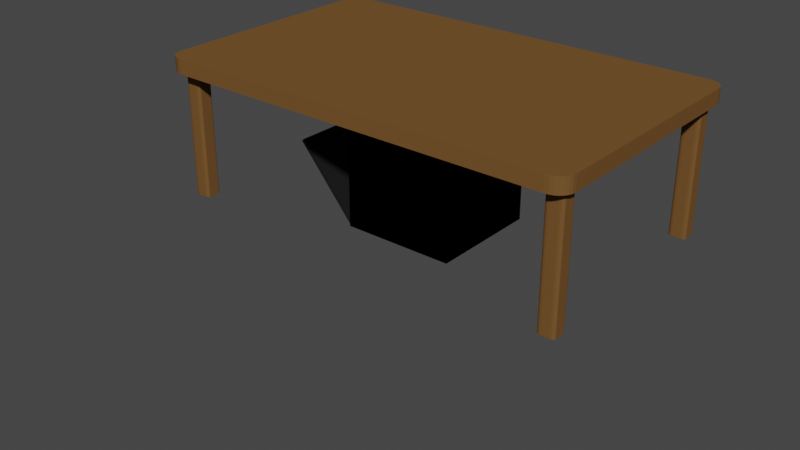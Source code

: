 # Source: objects.blend  (saved by Blender 3.4.6; exported with 4.5.12 LTS)
import bpy
from mathutils import Matrix  # noqa: F401  (used for matrix-valued properties, if any)

bpy.ops.wm.read_factory_settings(use_empty=True)
scene = bpy.context.scene
scene.name = 'Scene'

# ---- collections
col_raw_version = bpy.data.collections.new('Raw version'); scene.collection.children.link(col_raw_version)
col_table_001 = bpy.data.collections.new('Table.001'); col_raw_version.children.link(col_table_001)
col_oven_001 = bpy.data.collections.new('Oven.001'); col_raw_version.children.link(col_oven_001)
col_to_export = bpy.data.collections.new('To export'); scene.collection.children.link(col_to_export)
col_table = bpy.data.collections.new('Table'); col_to_export.children.link(col_table)
col_oven = bpy.data.collections.new('Oven'); col_to_export.children.link(col_oven)

# ---- materials (node trees are filled in below, after node groups)
mat_table = bpy.data.materials.new('Table')
mat_table.alpha_threshold = 0.0
mat_table.use_transparent_shadow = False
mat_table.roughness = 0.5
mat_table.line_color = (0.0, 0.0, 0.0, 1.0)
mat_red = bpy.data.materials.new('red')
mat_red.use_transparent_shadow = False
mat_silver = bpy.data.materials.new('silver')
mat_silver.use_transparent_shadow = False
mat_glass = bpy.data.materials.new('glass')
mat_glass.surface_render_method = 'BLENDED'
mat_glass.blend_method = 'BLEND'
mat_glass.use_backface_culling = True
mat_glass.use_transparent_shadow = False
mat_glass.use_raytrace_refraction = True
mat_glass.use_screen_refraction = True
mat_glass.thickness_mode = 'SLAB'
mat_black = bpy.data.materials.new('Black')
mat_black.use_transparent_shadow = False
mat_table_001 = bpy.data.materials.new('Table.001')
mat_table_001.alpha_threshold = 0.0
mat_table_001.use_transparent_shadow = False
mat_table_001.roughness = 0.5
mat_table_001.line_color = (0.0, 0.0, 0.0, 1.0)
mat_red_001 = bpy.data.materials.new('red.001')
mat_red_001.use_transparent_shadow = False
mat_silver_001 = bpy.data.materials.new('silver.001')
mat_silver_001.use_transparent_shadow = False
mat_black_001 = bpy.data.materials.new('Black.001')
mat_black_001.use_transparent_shadow = False

# ---- material node trees
mat_table.use_nodes = True; mat_table.node_tree.nodes.clear()
_N = mat_table.node_tree.nodes; _L = mat_table.node_tree.links
n0 = _N.new('ShaderNodeOutputMaterial'); n0.name = 'Material Output'; n0.location = (300, 300)
n1 = _N.new('ShaderNodeBsdfPrincipled'); n1.name = 'Principled BSDF'; n1.location = (10, 300)
n1.distribution = 'GGX'
n1.subsurface_method = 'RANDOM_WALK_SKIN'
n1.inputs[0].default_value = (0.1734, 0.0859, 0.02858, 1.0)
n1.inputs[2].default_value = 1.0
n1.inputs[3].default_value = 1.45
n1.inputs[13].default_value = 0.0
n1.inputs[27].default_value = (0.0, 0.0, 0.0, 1.0)
n1.inputs[28].default_value = 1.0
_L.new(n1.outputs[0], n0.inputs[0])
n0.is_active_output = True
mat_red.use_nodes = True; mat_red.node_tree.nodes.clear()
_N = mat_red.node_tree.nodes; _L = mat_red.node_tree.links
n0 = _N.new('ShaderNodeBsdfPrincipled'); n0.name = 'Principled BSDF'; n0.location = (10, 300)
n0.distribution = 'GGX'
n0.subsurface_method = 'RANDOM_WALK_SKIN'
n0.inputs[0].default_value = (0.8, 0.04744, 0.0568, 1.0)
n0.inputs[3].default_value = 1.45
n0.inputs[27].default_value = (0.0, 0.0, 0.0, 1.0)
n0.inputs[28].default_value = 1.0
n1 = _N.new('ShaderNodeOutputMaterial'); n1.name = 'Material Output'; n1.location = (300, 300)
_L.new(n0.outputs[0], n1.inputs[0])
n1.is_active_output = True
mat_silver.use_nodes = True; mat_silver.node_tree.nodes.clear()
_N = mat_silver.node_tree.nodes; _L = mat_silver.node_tree.links
n0 = _N.new('ShaderNodeBsdfPrincipled'); n0.name = 'Principled BSDF'; n0.location = (10, 300)
n0.distribution = 'GGX'
n0.subsurface_method = 'RANDOM_WALK_SKIN'
n0.inputs[0].default_value = (0.4109, 0.364, 0.364, 1.0)
n0.inputs[3].default_value = 1.45
n0.inputs[27].default_value = (0.0, 0.0, 0.0, 1.0)
n0.inputs[28].default_value = 1.0
n1 = _N.new('ShaderNodeOutputMaterial'); n1.name = 'Material Output'; n1.location = (300, 300)
_L.new(n0.outputs[0], n1.inputs[0])
n1.is_active_output = True
mat_glass.use_nodes = True; mat_glass.node_tree.nodes.clear()
_N = mat_glass.node_tree.nodes; _L = mat_glass.node_tree.links
n0 = _N.new('ShaderNodeOutputMaterial'); n0.name = 'Material Output'; n0.location = (511, 314)
n1 = _N.new('ShaderNodeBsdfPrincipled'); n1.name = 'Principled BSDF'; n1.location = (10, 300)
n1.distribution = 'GGX'
n1.subsurface_method = 'RANDOM_WALK_SKIN'
n1.inputs[0].default_value = (0.01051, 0.01051, 0.01051, 1.0)
n1.inputs[2].default_value = 0.5231
n1.inputs[3].default_value = 1.3
n1.inputs[27].default_value = (0.0, 0.0, 0.0, 1.0)
n1.inputs[28].default_value = 1.0
n2 = _N.new('ShaderNodeValue'); n2.name = 'Value'; n2.location = (511, 154)
n2.outputs[0].default_value = 0.0
_L.new(n1.outputs[0], n0.inputs[0])
_L.new(n2.outputs[0], n0.inputs[3])
n0.is_active_output = True
mat_black.use_nodes = True; mat_black.node_tree.nodes.clear()
_N = mat_black.node_tree.nodes; _L = mat_black.node_tree.links
n0 = _N.new('ShaderNodeBsdfPrincipled'); n0.name = 'Principled BSDF'; n0.location = (10, 300)
n0.distribution = 'GGX'
n0.subsurface_method = 'RANDOM_WALK_SKIN'
n0.inputs[0].default_value = (0.001878, 0.000888, 0.002063, 1.0)
n0.inputs[3].default_value = 1.45
n0.inputs[27].default_value = (0.0, 0.0, 0.0, 1.0)
n0.inputs[28].default_value = 1.0
n1 = _N.new('ShaderNodeOutputMaterial'); n1.name = 'Material Output'; n1.location = (300, 300)
_L.new(n0.outputs[0], n1.inputs[0])
n1.is_active_output = True
mat_table_001.use_nodes = True; mat_table_001.node_tree.nodes.clear()
_N = mat_table_001.node_tree.nodes; _L = mat_table_001.node_tree.links
n0 = _N.new('ShaderNodeOutputMaterial'); n0.name = 'Material Output'; n0.location = (300, 300)
n1 = _N.new('ShaderNodeBsdfPrincipled'); n1.name = 'Principled BSDF'; n1.location = (10, 300)
n1.distribution = 'GGX'
n1.subsurface_method = 'RANDOM_WALK_SKIN'
n1.inputs[0].default_value = (0.1734, 0.0859, 0.02858, 1.0)
n1.inputs[2].default_value = 1.0
n1.inputs[3].default_value = 1.45
n1.inputs[13].default_value = 0.0
n1.inputs[27].default_value = (0.0, 0.0, 0.0, 1.0)
n1.inputs[28].default_value = 1.0
_L.new(n1.outputs[0], n0.inputs[0])
n0.is_active_output = True
mat_red_001.use_nodes = True; mat_red_001.node_tree.nodes.clear()
_N = mat_red_001.node_tree.nodes; _L = mat_red_001.node_tree.links
n0 = _N.new('ShaderNodeBsdfPrincipled'); n0.name = 'Principled BSDF'; n0.location = (10, 300)
n0.distribution = 'GGX'
n0.subsurface_method = 'RANDOM_WALK_SKIN'
n0.inputs[0].default_value = (0.8, 0.04744, 0.0568, 1.0)
n0.inputs[3].default_value = 1.45
n0.inputs[27].default_value = (0.0, 0.0, 0.0, 1.0)
n0.inputs[28].default_value = 1.0
n1 = _N.new('ShaderNodeOutputMaterial'); n1.name = 'Material Output'; n1.location = (300, 300)
_L.new(n0.outputs[0], n1.inputs[0])
n1.is_active_output = True
mat_silver_001.use_nodes = True; mat_silver_001.node_tree.nodes.clear()
_N = mat_silver_001.node_tree.nodes; _L = mat_silver_001.node_tree.links
n0 = _N.new('ShaderNodeBsdfPrincipled'); n0.name = 'Principled BSDF'; n0.location = (10, 300)
n0.distribution = 'GGX'
n0.subsurface_method = 'RANDOM_WALK_SKIN'
n0.inputs[0].default_value = (0.4109, 0.364, 0.364, 1.0)
n0.inputs[3].default_value = 1.45
n0.inputs[27].default_value = (0.0, 0.0, 0.0, 1.0)
n0.inputs[28].default_value = 1.0
n1 = _N.new('ShaderNodeOutputMaterial'); n1.name = 'Material Output'; n1.location = (300, 300)
_L.new(n0.outputs[0], n1.inputs[0])
n1.is_active_output = True
mat_black_001.use_nodes = True; mat_black_001.node_tree.nodes.clear()
_N = mat_black_001.node_tree.nodes; _L = mat_black_001.node_tree.links
n0 = _N.new('ShaderNodeBsdfPrincipled'); n0.name = 'Principled BSDF'; n0.location = (10, 300)
n0.distribution = 'GGX'
n0.subsurface_method = 'RANDOM_WALK_SKIN'
n0.inputs[0].default_value = (0.001878, 0.000888, 0.002063, 1.0)
n0.inputs[3].default_value = 1.45
n0.inputs[27].default_value = (0.0, 0.0, 0.0, 1.0)
n0.inputs[28].default_value = 1.0
n1 = _N.new('ShaderNodeOutputMaterial'); n1.name = 'Material Output'; n1.location = (300, 300)
_L.new(n0.outputs[0], n1.inputs[0])
n1.is_active_output = True

# ---- world
world_world = bpy.data.worlds.new('World'); scene.world = world_world
world_world.use_nodes = True; world_world.node_tree.nodes.clear()
_N = world_world.node_tree.nodes; _L = world_world.node_tree.links
n0 = _N.new('ShaderNodeOutputWorld'); n0.name = 'World Output'; n0.location = (300, 300)
n1 = _N.new('ShaderNodeBackground'); n1.name = 'Background'; n1.location = (10, 300)
n1.inputs[0].default_value = (0.05088, 0.05088, 0.05088, 1.0)
_L.new(n1.outputs[0], n0.inputs[0])
n0.is_active_output = True
world_world.color = (0.05088, 0.05088, 0.05088)
world_world.use_sun_shadow = False
world_world.sun_shadow_jitter_overblur = 0.0

# ---- meshes
me_cube = bpy.data.meshes.new('Cube')
me_cube.from_pydata([(0.0, 0.0, 0.7718), (0.0, 0.0, 0.2079), (0.0, -7.795, 0.7718), (0.0, -7.795, 0.2079), (-7.678, 0.0, 0.7718), (-7.678, 0.0, 0.2079), (-7.678, -7.795, 0.7718), (-7.678, -0.7821, 0.2079), (0.0, -0.7821, 0.7718), (0.0, -6.741, 0.7718), (-7.678, -6.741, 0.7718), (-7.678, -0.7821, 0.7718), (0.0, -6.741, 0.2079), (0.0, -0.7821, 0.2079), (-7.039, 0.0, 0.7718), (-0.639, 0.0, 0.7718), (-0.639, -7.795, 0.2079), (-7.039, -7.795, 0.7718), (-0.639, -7.795, 0.7718), (-7.039, 0.0, 0.2079), (-0.639, 0.0, 0.2079), (-0.639, -6.741, 0.2079), (-0.639, -0.7821, 0.2079), (-7.039, -0.7821, 0.2079), (-7.039, -6.741, 0.7718), (-0.639, -6.741, 0.7718), (-0.639, -0.7821, 0.7718), (-7.039, -0.7821, 0.7718), (0.0, -8.689, 0.7718), (0.0, -8.689, 0.2079), (-7.949, 0.0, 0.7718), (-7.949, 0.0, 0.2079), (-7.949, -7.635, 0.2079), (-7.949, -1.676, 0.2079), (-7.949, -7.635, 0.7718), (-7.949, -1.676, 0.7718), (-0.9103, -8.689, 0.2079), (-7.31, -8.689, 0.2079), (-7.31, -8.689, 0.7718), (-0.9103, -8.689, 0.7718), (-7.31, -8.689, 0.2079), (-7.949, -7.635, 0.2079), (-7.678, -7.795, 0.2079), (-7.453, -8.662, 0.2079), (-7.588, -8.584, 0.2079), (-7.709, -8.459, 0.2079), (-7.81, -8.292, 0.2079), (-7.886, -8.092, 0.2079), (-7.933, -7.869, 0.2079), (-7.949, -7.635, 0.7718), (-7.31, -8.689, 0.7718), (-7.678, -7.795, 0.7718), (-7.933, -7.869, 0.7718), (-7.886, -8.092, 0.7718), (-7.81, -8.292, 0.7718), (-7.709, -8.459, 0.7718), (-7.588, -8.584, 0.7718), (-7.453, -8.662, 0.7718), (-7.678, -7.639, 0.2079), (-7.522, -7.795, 0.2079), (-7.678, -7.795, 0.2079), (-7.666, -7.699, 0.2079), (-7.633, -7.749, 0.2079), (-7.582, -7.783, 0.2079), (-7.522, -6.741, 0.2079), (-7.678, -6.897, 0.2079), (-7.723, -6.89, 0.2079), (-7.678, -6.585, 0.2079), (-7.582, -6.753, 0.2079), (-7.633, -6.787, 0.2079), (-7.666, -6.837, 0.2079), (-7.195, -7.795, 0.2079), (-7.039, -7.639, 0.2079), (-6.883, -7.795, 0.2079), (-7.084, -7.944, 0.2079), (-7.135, -7.783, 0.2079), (-7.085, -7.749, 0.2079), (-7.051, -7.699, 0.2079), (-7.039, -6.897, 0.2079), (-7.195, -6.741, 0.2079), (-7.039, -6.585, 0.2079), (-6.883, -6.741, 0.2079), (-7.051, -6.837, 0.2079), (-7.085, -6.787, 0.2079), (-7.135, -6.753, 0.2079), (-7.678, -6.897, -4.526), (-7.522, -6.741, -4.526), (-7.666, -6.837, -4.526), (-7.633, -6.787, -4.526), (-7.582, -6.753, -4.526), (-7.522, -7.795, -4.526), (-7.678, -7.639, -4.526), (-7.582, -7.783, -4.526), (-7.633, -7.749, -4.526), (-7.666, -7.699, -4.526), (-7.039, -7.639, -4.526), (-7.195, -7.795, -4.526), (-7.051, -7.699, -4.526), (-7.085, -7.749, -4.526), (-7.135, -7.783, -4.526), (-7.195, -6.741, -4.526), (-7.039, -6.897, -4.526), (-7.135, -6.753, -4.526), (-7.085, -6.787, -4.526), (-7.051, -6.837, -4.526)], [], [(25, 9, 8, 26), (21, 12, 3, 16), (12, 9, 2, 3), (20, 15, 0, 1), (21, 16, 73, 72, 78, 81), (9, 25, 18, 2), (81, 80, 23, 22, 21), (12, 21, 22, 13), (1, 0, 8, 13), (9, 12, 13, 8), (10, 24, 27, 11), (41, 49, 34, 32), (5, 7, 33, 31), (64, 79, 100, 86), (20, 1, 13, 22), (17, 6, 51, 50, 38), (5, 19, 23, 7), (0, 15, 26, 8), (14, 4, 11, 27), (24, 10, 6, 17), (78, 72, 95, 101), (20, 22, 23, 19), (85, 87, 88, 89, 86, 100, 102, 103, 104, 101, 95, 97, 98, 99, 96, 90, 92, 93, 94, 91), (25, 26, 27, 24), (24, 17, 18, 25), (15, 20, 19, 14), (14, 27, 26, 15), (18, 17, 38, 39), (5, 4, 14, 19), (7, 67, 66, 32, 33), (60, 59, 71, 74, 37, 40, 42), (74, 73, 16, 36, 37), (33, 35, 30, 31), (29, 28, 39, 36), (35, 33, 32, 34), (58, 65, 85, 91), (71, 59, 90, 96), (38, 37, 36, 39), (80, 79, 64, 67, 7, 23), (10, 11, 35, 34), (3, 2, 28, 29), (16, 3, 29, 36), (11, 4, 30, 35), (4, 5, 31, 30), (2, 18, 39, 28), (6, 10, 34, 49, 51), (40, 43, 42), (43, 44, 42), (44, 45, 42), (45, 46, 42), (46, 47, 42), (47, 48, 42), (48, 41, 42), (49, 52, 51), (52, 53, 51), (53, 54, 51), (54, 55, 51), (55, 56, 51), (56, 57, 51), (57, 50, 51), (40, 50, 57, 43), (43, 57, 56, 44), (44, 56, 55, 45), (45, 55, 54, 46), (46, 54, 53, 47), (47, 53, 52, 48), (48, 52, 49, 41), (37, 38, 50, 40), (58, 61, 60), (61, 62, 60), (62, 63, 60), (63, 59, 60), (64, 68, 69, 70, 65, 66, 67), (71, 75, 76, 77, 72, 73, 74), (78, 82, 83, 84, 79, 80, 81), (78, 101, 104, 82), (82, 104, 103, 83), (83, 103, 102, 84), (84, 102, 100, 79), (85, 65, 70, 87), (87, 70, 69, 88), (88, 69, 68, 89), (89, 68, 64, 86), (58, 91, 94, 61), (61, 94, 93, 62), (62, 93, 92, 63), (63, 92, 90, 59), (95, 72, 77, 97), (97, 77, 76, 98), (98, 76, 75, 99), (99, 75, 71, 96), (66, 65, 58, 60, 42, 41, 32)])
_uv = me_cube.uv_layers.new(name='UVMap')
_uv.uv.foreach_set('vector', [0.6458, 0.7276, 0.625, 0.7276, 0.625, 0.5251, 0.6458, 0.5251, 0.3542, 0.7276, 0.375, 0.7276, 0.375, 0.75, 0.3542, 0.75, 0.375, 0.7276, 0.625, 0.7276, 0.625, 0.75, 0.375, 0.75, 0.375, 0.4792, 0.625, 0.4792, 0.625, 0.5, 0.375, 0.5, 0.3542, 0.7276, 0.3542, 0.75, 0.1509, 0.75, 0.1458, 0.7467, 0.1458, 0.7309, 0.1509, 0.7276, 0.625, 0.7276, 0.6458, 0.7276, 0.6458, 0.75, 0.625, 0.75, 0.1509, 0.7276, 0.1458, 0.7223, 0.1458, 0.5251, 0.3542, 0.5251, 0.3542, 0.7276, 0.375, 0.7276, 0.3542, 0.7276, 0.3542, 0.5251, 0.375, 0.5251, 0.375, 0.5, 0.625, 0.5, 0.625, 0.5251, 0.375, 0.5251, 0.625, 0.7276, 0.375, 0.7276, 0.375, 0.5251, 0.625, 0.5251, 0.875, 0.7276, 0.8542, 0.7276, 0.8542, 0.5251, 0.875, 0.5251, 0.375, 0.02242, 0.625, 0.02242, 0.625, 0.02242, 0.375, 0.02242, 0.125, 0.5, 0.125, 0.5251, 0.125, 0.5251, 0.125, 0.5, 0.1301, 0.7276, 0.1407, 0.7276, 0.1407, 0.7276, 0.1301, 0.7276, 0.3542, 0.5, 0.375, 0.5, 0.375, 0.5251, 0.3542, 0.5251, 0.8542, 0.75, 0.875, 0.75, 0.875, 0.75, 0.8542, 0.75, 0.8542, 0.75, 0.125, 0.5, 0.1458, 0.5, 0.1458, 0.5251, 0.125, 0.5251, 0.625, 0.5, 0.6458, 0.5, 0.6458, 0.5251, 0.625, 0.5251, 0.8542, 0.5, 0.875, 0.5, 0.875, 0.5251, 0.8542, 0.5251, 0.8542, 0.7276, 0.875, 0.7276, 0.875, 0.75, 0.8542, 0.75, 0.1458, 0.7309, 0.1458, 0.7467, 0.1458, 0.7467, 0.1458, 0.7309, 0.3542, 0.5, 0.3542, 0.5251, 0.1458, 0.5251, 0.1458, 0.5, 0.125, 0.7309, 0.1254, 0.7296, 0.1265, 0.7285, 0.1281, 0.7278, 0.1301, 0.7276, 0.1407, 0.7276, 0.1427, 0.7277, 0.1453, 0.7279, 0.1457, 0.7296, 0.1458, 0.7309, 0.1458, 0.7467, 0.1454, 0.748, 0.1443, 0.749, 0.1427, 0.7497, 0.1407, 0.75, 0.1301, 0.75, 0.1281, 0.7497, 0.1265, 0.749, 0.1254, 0.748, 0.125, 0.7467, 0.6458, 0.7276, 0.6458, 0.5251, 0.8542, 0.5251, 0.8542, 0.7276, 0.8542, 0.7276, 0.8542, 0.75, 0.6458, 0.75, 0.6458, 0.7276, 0.625, 0.4792, 0.375, 0.4792, 0.375, 0.2708, 0.625, 0.2708, 0.8542, 0.5, 0.8542, 0.5251, 0.6458, 0.5251, 0.6458, 0.5, 0.6458, 0.75, 0.8542, 0.75, 0.8542, 0.75, 0.6458, 0.75, 0.375, 0.25, 0.625, 0.25, 0.625, 0.2708, 0.375, 0.2708, 0.125, 0.5251, 0.125, 0.7223, 0.125, 0.7276, 0.125, 0.7276, 0.125, 0.5251, 0.375, 1.0, 0.375, 0.9949, 0.375, 0.9843, 0.375, 0.9792, 0.375, 0.9792, 0.375, 0.9792, 0.375, 1.0, 0.1458, 0.75, 0.1509, 0.75, 0.3542, 0.75, 0.3542, 0.75, 0.1458, 0.75, 0.375, 0.2249, 0.625, 0.2249, 0.625, 0.25, 0.375, 0.25, 0.375, 0.75, 0.625, 0.75, 0.625, 0.7708, 0.375, 0.7708, 0.625, 0.2249, 0.375, 0.2249, 0.375, 0.02242, 0.625, 0.02242, 0.375, 0.003314, 0.375, 0.01911, 0.375, 0.01911, 0.375, 0.003314, 0.375, 0.9843, 0.375, 0.9949, 0.375, 0.9949, 0.375, 0.9843, 0.625, 0.9792, 0.375, 0.9792, 0.375, 0.7708, 0.625, 0.7708, 0.1458, 0.7223, 0.1407, 0.7276, 0.1301, 0.7276, 0.125, 0.7223, 0.125, 0.5251, 0.1458, 0.5251, 0.875, 0.7276, 0.875, 0.5251, 0.875, 0.5251, 0.875, 0.7276, 0.375, 0.75, 0.625, 0.75, 0.625, 0.75, 0.375, 0.75, 0.3542, 0.75, 0.375, 0.75, 0.375, 0.75, 0.3542, 0.75, 0.875, 0.5251, 0.875, 0.5, 0.875, 0.5, 0.875, 0.5251, 0.625, 0.25, 0.375, 0.25, 0.375, 0.25, 0.625, 0.25, 0.625, 0.75, 0.6458, 0.75, 0.6458, 0.75, 0.625, 0.75, 0.875, 0.75, 0.875, 0.7276, 0.875, 0.7276, 0.875, 0.7276, 0.875, 0.75, 0.375, 0.0, 0.375, -0.03427, 0.375, 0.0, 0.375, -0.03427, 0.375, -0.02314, 0.375, 0.0, 0.375, -0.02314, 0.375, 0.0, 0.375, 0.0, 0.375, 0.0, 0.375, 0.0, 0.375, 0.0, 0.375, 0.0, 0.375, 0.01269, 0.375, 0.0, 0.375, 0.01269, 0.375, 0.01743, 0.375, 0.0, 0.375, 0.01743, 0.375, 0.02242, 0.375, 0.0, 0.875, 0.7276, 0.875, 0.7337, 0.875, 0.75, 0.875, 0.7337, 0.875, 0.7417, 0.875, 0.75, 0.875, 0.7417, 0.875, 0.75, 0.875, 0.75, 0.875, 0.75, 0.875, 0.75, 0.875, 0.75, 0.875, 0.75, 0.875, 0.75, 0.875, 0.75, 0.875, 0.75, 0.875, 0.75, 0.875, 0.75, 0.875, 0.75, 0.875, 0.75, 0.875, 0.75, 0.375, 0.9792, 0.625, 0.9792, 0.625, 0.9838, 0.375, 0.9838, 0.375, 0.9838, 0.625, 0.9838, 0.625, 0.9882, 0.375, 0.9882, 0.375, 0.9882, 0.625, 0.9882, 0.625, 1.0, 0.375, 1.0, 0.375, 0.0, 0.625, 0.0, 0.625, 0.008443, 0.375, 0.008443, 0.375, 0.008443, 0.625, 0.008443, 0.625, 0.01269, 0.375, 0.01269, 0.375, 0.01269, 0.625, 0.01269, 0.625, 0.01743, 0.375, 0.01743, 0.375, 0.01743, 0.625, 0.01743, 0.625, 0.02242, 0.375, 0.02242, 0.375, 0.9792, 0.625, 0.9792, 0.625, 0.9792, 0.375, 0.9792, 0.375, 1.0, 0.375, 0.9996, 0.375, 1.0, 0.375, 0.9996, 0.375, 0.9985, 0.375, 1.0, 0.375, 0.9985, 0.375, 0.9969, 0.375, 1.0, 0.375, 0.9969, 0.375, 0.9949, 0.375, 1.0, 0.375, 0.02242, 0.375, 0.01543, 0.375, 0.02145, 0.375, 0.02038, 0.375, 0.01911, 0.375, 0.02242, 0.375, 0.02242, 0.375, 0.9843, 0.375, 0.9824, 0.375, 0.9807, 0.375, 0.9796, 0.375, 0.9792, 0.375, 0.9792, 0.375, 0.9792, 0.1458, 0.7309, 0.1458, 0.7296, 0.1458, 0.7285, 0.1458, 0.7278, 0.1458, 0.7276, 0.1458, 0.7223, 0.1509, 0.7276, 0.1458, 0.7309, 0.1458, 0.7309, 0.1457, 0.7296, 0.1458, 0.7296, 0.1458, 0.7296, 0.1457, 0.7296, 0.1453, 0.7279, 0.1458, 0.7276, 0.1458, 0.7276, 0.1453, 0.7279, 0.1427, 0.7277, 0.1427, 0.7276, 0.1427, 0.7276, 0.1427, 0.7277, 0.1407, 0.7276, 0.1407, 0.7276, 0.375, 0.01911, 0.375, 0.01911, 0.375, 0.02038, 0.375, 0.02038, 0.375, 0.02038, 0.375, 0.02038, 0.375, 0.02242, 0.375, 0.02242, 0.125, 0.7276, 0.125, 0.7276, 0.1281, 0.7276, 0.1281, 0.7276, 0.1281, 0.7276, 0.1281, 0.7276, 0.1301, 0.7276, 0.1301, 0.7276, 0.375, 0.003314, 0.375, 0.003314, 0.375, 0.002046, 0.375, 0.002046, 0.375, 0.002046, 0.375, 0.002046, 0.375, 0.0, 0.375, 0.0, 0.375, 1.0, 0.375, 1.0, 0.375, 0.9969, 0.375, 0.9969, 0.375, 0.9969, 0.375, 0.9969, 0.375, 0.9949, 0.375, 0.9949, 0.1458, 0.7467, 0.1458, 0.7467, 0.1458, 0.748, 0.1458, 0.748, 0.1458, 0.748, 0.1458, 0.748, 0.1458, 0.75, 0.1458, 0.75, 0.375, 0.9792, 0.375, 0.9792, 0.375, 0.9823, 0.375, 0.9823, 0.375, 0.9823, 0.375, 0.9823, 0.375, 0.9843, 0.375, 0.9843, 0.375, 0.02242, 0.375, 0.01911, 0.375, 0.003314, 0.375, 0.0, 0.375, 0.0, 0.375, 0.02242, 0.375, 0.02242])
me_cube.materials.append(mat_table)
me_cube.use_mirror_vertex_groups = False
me_cube.update()
me_cylinder = bpy.data.meshes.new('Cylinder')
me_cylinder.from_pydata([(0.0, 1.0, -1.0), (0.0, 1.0, 1.0), (0.1951, 0.9808, -1.0), (0.1951, 0.9808, 1.0), (0.3827, 0.9239, -1.0), (0.3827, 0.9239, 1.0), (0.5556, 0.8315, -1.0), (0.5556, 0.8315, 1.0), (0.7071, 0.7071, -1.0), (0.7071, 0.7071, 1.0), (0.8315, 0.5556, -1.0), (0.8315, 0.5556, 1.0), (0.9239, 0.3827, -1.0), (0.9239, 0.3827, 1.0), (0.9808, 0.1951, -1.0), (0.9808, 0.1951, 1.0), (1.0, 0.0, -1.0), (1.0, 0.0, 1.0), (0.9808, -0.1951, -1.0), (0.9808, -0.1951, 1.0), (0.9239, -0.3827, -1.0), (0.9239, -0.3827, 1.0), (0.8315, -0.5556, -1.0), (0.8315, -0.5556, 1.0), (0.7071, -0.7071, -1.0), (0.7071, -0.7071, 1.0), (0.5556, -0.8315, -1.0), (0.5556, -0.8315, 1.0), (0.3827, -0.9239, -1.0), (0.3827, -0.9239, 1.0), (0.1951, -0.9808, -1.0), (0.1951, -0.9808, 1.0), (0.0, -1.0, -1.0), (0.0, -1.0, 1.0), (-0.1951, -0.9808, -1.0), (-0.1951, -0.9808, 1.0), (-0.3827, -0.9239, -1.0), (-0.3827, -0.9239, 1.0), (-0.5556, -0.8315, -1.0), (-0.5556, -0.8315, 1.0), (-0.7071, -0.7071, -1.0), (-0.7071, -0.7071, 1.0), (-0.8315, -0.5556, -1.0), (-0.8315, -0.5556, 1.0), (-0.9239, -0.3827, -1.0), (-0.9239, -0.3827, 1.0), (-0.9808, -0.1951, -1.0), (-0.9808, -0.1951, 1.0), (-1.0, 0.0, -1.0), (-1.0, 0.0, 1.0), (-0.9808, 0.1951, -1.0), (-0.9808, 0.1951, 1.0), (-0.9239, 0.3827, -1.0), (-0.9239, 0.3827, 1.0), (-0.8315, 0.5556, -1.0), (-0.8315, 0.5556, 1.0), (-0.7071, 0.7071, -1.0), (-0.7071, 0.7071, 1.0), (-0.5556, 0.8315, -1.0), (-0.5556, 0.8315, 1.0), (-0.3827, 0.9239, -1.0), (-0.3827, 0.9239, 1.0), (-0.1951, 0.9808, -1.0), (-0.1951, 0.9808, 1.0)], [], [(0, 1, 3, 2), (2, 3, 5, 4), (4, 5, 7, 6), (6, 7, 9, 8), (8, 9, 11, 10), (10, 11, 13, 12), (12, 13, 15, 14), (14, 15, 17, 16), (16, 17, 19, 18), (18, 19, 21, 20), (20, 21, 23, 22), (22, 23, 25, 24), (24, 25, 27, 26), (26, 27, 29, 28), (28, 29, 31, 30), (30, 31, 33, 32), (32, 33, 35, 34), (34, 35, 37, 36), (36, 37, 39, 38), (38, 39, 41, 40), (40, 41, 43, 42), (42, 43, 45, 44), (44, 45, 47, 46), (46, 47, 49, 48), (48, 49, 51, 50), (50, 51, 53, 52), (52, 53, 55, 54), (54, 55, 57, 56), (56, 57, 59, 58), (58, 59, 61, 60), (3, 1, 63, 61, 59, 57, 55, 53, 51, 49, 47, 45, 43, 41, 39, 37, 35, 33, 31, 29, 27, 25, 23, 21, 19, 17, 15, 13, 11, 9, 7, 5), (60, 61, 63, 62), (62, 63, 1, 0), (0, 2, 4, 6, 8, 10, 12, 14, 16, 18, 20, 22, 24, 26, 28, 30, 32, 34, 36, 38, 40, 42, 44, 46, 48, 50, 52, 54, 56, 58, 60, 62)])
_uv = me_cylinder.uv_layers.new(name='UVMap')
_uv.uv.foreach_set('vector', [1.0, 0.5, 1.0, 1.0, 0.9688, 1.0, 0.9688, 0.5, 0.9688, 0.5, 0.9688, 1.0, 0.9375, 1.0, 0.9375, 0.5, 0.9375, 0.5, 0.9375, 1.0, 0.9062, 1.0, 0.9062, 0.5, 0.9062, 0.5, 0.9062, 1.0, 0.875, 1.0, 0.875, 0.5, 0.875, 0.5, 0.875, 1.0, 0.8438, 1.0, 0.8438, 0.5, 0.8438, 0.5, 0.8438, 1.0, 0.8125, 1.0, 0.8125, 0.5, 0.8125, 0.5, 0.8125, 1.0, 0.7812, 1.0, 0.7812, 0.5, 0.7812, 0.5, 0.7812, 1.0, 0.75, 1.0, 0.75, 0.5, 0.75, 0.5, 0.75, 1.0, 0.7188, 1.0, 0.7188, 0.5, 0.7188, 0.5, 0.7188, 1.0, 0.6875, 1.0, 0.6875, 0.5, 0.6875, 0.5, 0.6875, 1.0, 0.6562, 1.0, 0.6562, 0.5, 0.6562, 0.5, 0.6562, 1.0, 0.625, 1.0, 0.625, 0.5, 0.625, 0.5, 0.625, 1.0, 0.5938, 1.0, 0.5938, 0.5, 0.5938, 0.5, 0.5938, 1.0, 0.5625, 1.0, 0.5625, 0.5, 0.5625, 0.5, 0.5625, 1.0, 0.5312, 1.0, 0.5312, 0.5, 0.5312, 0.5, 0.5312, 1.0, 0.5, 1.0, 0.5, 0.5, 0.5, 0.5, 0.5, 1.0, 0.4688, 1.0, 0.4688, 0.5, 0.4688, 0.5, 0.4688, 1.0, 0.4375, 1.0, 0.4375, 0.5, 0.4375, 0.5, 0.4375, 1.0, 0.4062, 1.0, 0.4062, 0.5, 0.4062, 0.5, 0.4062, 1.0, 0.375, 1.0, 0.375, 0.5, 0.375, 0.5, 0.375, 1.0, 0.3438, 1.0, 0.3438, 0.5, 0.3438, 0.5, 0.3438, 1.0, 0.3125, 1.0, 0.3125, 0.5, 0.3125, 0.5, 0.3125, 1.0, 0.2812, 1.0, 0.2812, 0.5, 0.2812, 0.5, 0.2812, 1.0, 0.25, 1.0, 0.25, 0.5, 0.25, 0.5, 0.25, 1.0, 0.2188, 1.0, 0.2188, 0.5, 0.2188, 0.5, 0.2188, 1.0, 0.1875, 1.0, 0.1875, 0.5, 0.1875, 0.5, 0.1875, 1.0, 0.1562, 1.0, 0.1562, 0.5, 0.1562, 0.5, 0.1562, 1.0, 0.125, 1.0, 0.125, 0.5, 0.125, 0.5, 0.125, 1.0, 0.09375, 1.0, 0.09375, 0.5, 0.09375, 0.5, 0.09375, 1.0, 0.0625, 1.0, 0.0625, 0.5, 0.2968, 0.4854, 0.25, 0.49, 0.2032, 0.4854, 0.1582, 0.4717, 0.1167, 0.4496, 0.08029, 0.4197, 0.05045, 0.3833, 0.02827, 0.3418, 0.01461, 0.2968, 0.01, 0.25, 0.01461, 0.2032, 0.02827, 0.1582, 0.05045, 0.1167, 0.08029, 0.08029, 0.1167, 0.05045, 0.1582, 0.02827, 0.2032, 0.01461, 0.25, 0.01, 0.2968, 0.01461, 0.3418, 0.02827, 0.3833, 0.05045, 0.4197, 0.08029, 0.4496, 0.1167, 0.4717, 0.1582, 0.4854, 0.2032, 0.49, 0.25, 0.4854, 0.2968, 0.4717, 0.3418, 0.4496, 0.3833, 0.4197, 0.4197, 0.3833, 0.4496, 0.3418, 0.4717, 0.0625, 0.5, 0.0625, 1.0, 0.03125, 1.0, 0.03125, 0.5, 0.03125, 0.5, 0.03125, 1.0, 0.0, 1.0, 0.0, 0.5, 0.75, 0.49, 0.7968, 0.4854, 0.8418, 0.4717, 0.8833, 0.4496, 0.9197, 0.4197, 0.9496, 0.3833, 0.9717, 0.3418, 0.9854, 0.2968, 0.99, 0.25, 0.9854, 0.2032, 0.9717, 0.1582, 0.9496, 0.1167, 0.9197, 0.08029, 0.8833, 0.05045, 0.8418, 0.02827, 0.7968, 0.01461, 0.75, 0.01, 0.7032, 0.01461, 0.6582, 0.02827, 0.6167, 0.05045, 0.5803, 0.08029, 0.5504, 0.1167, 0.5283, 0.1582, 0.5146, 0.2032, 0.51, 0.25, 0.5146, 0.2968, 0.5283, 0.3418, 0.5504, 0.3833, 0.5803, 0.4197, 0.6167, 0.4496, 0.6582, 0.4717, 0.7032, 0.4854])
me_cylinder.materials.append(mat_red)
me_cylinder.update()
me_cylinder_002 = bpy.data.meshes.new('Cylinder.002')
me_cylinder_002.from_pydata([(0.0, 1.0, -1.0), (0.0, 1.0, 1.0), (0.1951, 0.9808, -1.0), (0.1951, 0.9808, 1.0), (0.3827, 0.9239, -1.0), (0.3827, 0.9239, 1.0), (0.5556, 0.8315, -1.0), (0.5556, 0.8315, 1.0), (0.7071, 0.7071, -1.0), (0.7071, 0.7071, 1.0), (0.8315, 0.5556, -1.0), (0.8315, 0.5556, 1.0), (0.9239, 0.3827, -1.0), (0.9239, 0.3827, 1.0), (0.9808, 0.1951, -1.0), (0.9808, 0.1951, 1.0), (1.0, 0.0, -1.0), (1.0, 0.0, 1.0), (0.9808, -0.1951, -1.0), (0.9808, -0.1951, 1.0), (0.9239, -0.3827, -1.0), (0.9239, -0.3827, 1.0), (0.8315, -0.5556, -1.0), (0.8315, -0.5556, 1.0), (0.7071, -0.7071, -1.0), (0.7071, -0.7071, 1.0), (0.5556, -0.8315, -1.0), (0.5556, -0.8315, 1.0), (0.3827, -0.9239, -1.0), (0.3827, -0.9239, 1.0), (0.1951, -0.9808, -1.0), (0.1951, -0.9808, 1.0), (0.0, -1.0, -1.0), (0.0, -1.0, 1.0), (-0.1951, -0.9808, -1.0), (-0.1951, -0.9808, 1.0), (-0.3827, -0.9239, -1.0), (-0.3827, -0.9239, 1.0), (-0.5556, -0.8315, -1.0), (-0.5556, -0.8315, 1.0), (-0.7071, -0.7071, -1.0), (-0.7071, -0.7071, 1.0), (-0.8315, -0.5556, -1.0), (-0.8315, -0.5556, 1.0), (-0.9239, -0.3827, -1.0), (-0.9239, -0.3827, 1.0), (-0.9808, -0.1951, -1.0), (-0.9808, -0.1951, 1.0), (-1.0, 0.0, -1.0), (-1.0, 0.0, 1.0), (-0.9808, 0.1951, -1.0), (-0.9808, 0.1951, 1.0), (-0.9239, 0.3827, -1.0), (-0.9239, 0.3827, 1.0), (-0.8315, 0.5556, -1.0), (-0.8315, 0.5556, 1.0), (-0.7071, 0.7071, -1.0), (-0.7071, 0.7071, 1.0), (-0.5556, 0.8315, -1.0), (-0.5556, 0.8315, 1.0), (-0.3827, 0.9239, -1.0), (-0.3827, 0.9239, 1.0), (-0.1951, 0.9808, -1.0), (-0.1951, 0.9808, 1.0)], [], [(0, 1, 3, 2), (2, 3, 5, 4), (4, 5, 7, 6), (6, 7, 9, 8), (8, 9, 11, 10), (10, 11, 13, 12), (12, 13, 15, 14), (14, 15, 17, 16), (16, 17, 19, 18), (18, 19, 21, 20), (20, 21, 23, 22), (22, 23, 25, 24), (24, 25, 27, 26), (26, 27, 29, 28), (28, 29, 31, 30), (30, 31, 33, 32), (32, 33, 35, 34), (34, 35, 37, 36), (36, 37, 39, 38), (38, 39, 41, 40), (40, 41, 43, 42), (42, 43, 45, 44), (44, 45, 47, 46), (46, 47, 49, 48), (48, 49, 51, 50), (50, 51, 53, 52), (52, 53, 55, 54), (54, 55, 57, 56), (56, 57, 59, 58), (58, 59, 61, 60), (3, 1, 63, 61, 59, 57, 55, 53, 51, 49, 47, 45, 43, 41, 39, 37, 35, 33, 31, 29, 27, 25, 23, 21, 19, 17, 15, 13, 11, 9, 7, 5), (60, 61, 63, 62), (62, 63, 1, 0), (0, 2, 4, 6, 8, 10, 12, 14, 16, 18, 20, 22, 24, 26, 28, 30, 32, 34, 36, 38, 40, 42, 44, 46, 48, 50, 52, 54, 56, 58, 60, 62)])
_uv = me_cylinder_002.uv_layers.new(name='UVMap')
_uv.uv.foreach_set('vector', [1.0, 0.5, 1.0, 1.0, 0.9688, 1.0, 0.9688, 0.5, 0.9688, 0.5, 0.9688, 1.0, 0.9375, 1.0, 0.9375, 0.5, 0.9375, 0.5, 0.9375, 1.0, 0.9062, 1.0, 0.9062, 0.5, 0.9062, 0.5, 0.9062, 1.0, 0.875, 1.0, 0.875, 0.5, 0.875, 0.5, 0.875, 1.0, 0.8438, 1.0, 0.8438, 0.5, 0.8438, 0.5, 0.8438, 1.0, 0.8125, 1.0, 0.8125, 0.5, 0.8125, 0.5, 0.8125, 1.0, 0.7812, 1.0, 0.7812, 0.5, 0.7812, 0.5, 0.7812, 1.0, 0.75, 1.0, 0.75, 0.5, 0.75, 0.5, 0.75, 1.0, 0.7188, 1.0, 0.7188, 0.5, 0.7188, 0.5, 0.7188, 1.0, 0.6875, 1.0, 0.6875, 0.5, 0.6875, 0.5, 0.6875, 1.0, 0.6562, 1.0, 0.6562, 0.5, 0.6562, 0.5, 0.6562, 1.0, 0.625, 1.0, 0.625, 0.5, 0.625, 0.5, 0.625, 1.0, 0.5938, 1.0, 0.5938, 0.5, 0.5938, 0.5, 0.5938, 1.0, 0.5625, 1.0, 0.5625, 0.5, 0.5625, 0.5, 0.5625, 1.0, 0.5312, 1.0, 0.5312, 0.5, 0.5312, 0.5, 0.5312, 1.0, 0.5, 1.0, 0.5, 0.5, 0.5, 0.5, 0.5, 1.0, 0.4688, 1.0, 0.4688, 0.5, 0.4688, 0.5, 0.4688, 1.0, 0.4375, 1.0, 0.4375, 0.5, 0.4375, 0.5, 0.4375, 1.0, 0.4062, 1.0, 0.4062, 0.5, 0.4062, 0.5, 0.4062, 1.0, 0.375, 1.0, 0.375, 0.5, 0.375, 0.5, 0.375, 1.0, 0.3438, 1.0, 0.3438, 0.5, 0.3438, 0.5, 0.3438, 1.0, 0.3125, 1.0, 0.3125, 0.5, 0.3125, 0.5, 0.3125, 1.0, 0.2812, 1.0, 0.2812, 0.5, 0.2812, 0.5, 0.2812, 1.0, 0.25, 1.0, 0.25, 0.5, 0.25, 0.5, 0.25, 1.0, 0.2188, 1.0, 0.2188, 0.5, 0.2188, 0.5, 0.2188, 1.0, 0.1875, 1.0, 0.1875, 0.5, 0.1875, 0.5, 0.1875, 1.0, 0.1562, 1.0, 0.1562, 0.5, 0.1562, 0.5, 0.1562, 1.0, 0.125, 1.0, 0.125, 0.5, 0.125, 0.5, 0.125, 1.0, 0.09375, 1.0, 0.09375, 0.5, 0.09375, 0.5, 0.09375, 1.0, 0.0625, 1.0, 0.0625, 0.5, 0.2968, 0.4854, 0.25, 0.49, 0.2032, 0.4854, 0.1582, 0.4717, 0.1167, 0.4496, 0.08029, 0.4197, 0.05045, 0.3833, 0.02827, 0.3418, 0.01461, 0.2968, 0.01, 0.25, 0.01461, 0.2032, 0.02827, 0.1582, 0.05045, 0.1167, 0.08029, 0.08029, 0.1167, 0.05045, 0.1582, 0.02827, 0.2032, 0.01461, 0.25, 0.01, 0.2968, 0.01461, 0.3418, 0.02827, 0.3833, 0.05045, 0.4197, 0.08029, 0.4496, 0.1167, 0.4717, 0.1582, 0.4854, 0.2032, 0.49, 0.25, 0.4854, 0.2968, 0.4717, 0.3418, 0.4496, 0.3833, 0.4197, 0.4197, 0.3833, 0.4496, 0.3418, 0.4717, 0.0625, 0.5, 0.0625, 1.0, 0.03125, 1.0, 0.03125, 0.5, 0.03125, 0.5, 0.03125, 1.0, 0.0, 1.0, 0.0, 0.5, 0.75, 0.49, 0.7968, 0.4854, 0.8418, 0.4717, 0.8833, 0.4496, 0.9197, 0.4197, 0.9496, 0.3833, 0.9717, 0.3418, 0.9854, 0.2968, 0.99, 0.25, 0.9854, 0.2032, 0.9717, 0.1582, 0.9496, 0.1167, 0.9197, 0.08029, 0.8833, 0.05045, 0.8418, 0.02827, 0.7968, 0.01461, 0.75, 0.01, 0.7032, 0.01461, 0.6582, 0.02827, 0.6167, 0.05045, 0.5803, 0.08029, 0.5504, 0.1167, 0.5283, 0.1582, 0.5146, 0.2032, 0.51, 0.25, 0.5146, 0.2968, 0.5283, 0.3418, 0.5504, 0.3833, 0.5803, 0.4197, 0.6167, 0.4496, 0.6582, 0.4717, 0.7032, 0.4854])
me_cylinder_002.materials.append(mat_red)
me_cylinder_002.update()
me_cube_002 = bpy.data.meshes.new('Cube.002')
me_cube_002.from_pydata([(-1.0, -1.0, -1.0), (-1.0, -1.0, 1.0), (-1.0, 1.0, -1.0), (-1.0, 1.0, 1.0), (1.0, -1.0, -1.0), (0.9172, -0.8756, -0.8299), (1.0, -1.0, 1.0), (0.9172, -0.8756, 0.5313), (1.0, 1.0, -1.0), (0.9172, 0.8756, -0.8299), (1.0, 1.0, 1.0), (0.9172, 0.8756, 0.5313), (-1.0, -0.8756, -0.8299), (-1.0, -0.8756, 0.5313), (-1.0, 0.8756, -0.8299), (-1.0, 0.8756, 0.5313)], [], [(12, 0, 1, 3, 2, 14, 15, 13), (2, 0, 12, 14), (2, 3, 10, 8), (8, 10, 6, 4), (4, 6, 1, 0), (2, 8, 4, 0), (10, 3, 1, 6), (9, 11, 15, 14), (9, 5, 7, 11), (7, 5, 12, 13), (5, 9, 14, 12), (15, 11, 7, 13)])
me_cube_002.polygons.foreach_set('material_index', [0, 0, 0, 0, 0, 0, 0, 568, 568, 568, 568, 568])
_uv = me_cube_002.uv_layers.new(name='UVMap')
_uv.uv.foreach_set('vector', [0.3963, 0.01555, 0.375, 0.0, 0.625, 0.0, 0.625, 0.25, 0.375, 0.25, 0.3963, 0.2345, 0.5664, 0.2345, 0.5664, 0.01555, 0.375, 0.25, 0.375, 0.0, 0.3963, 0.01555, 0.3963, 0.2345, 0.375, 0.25, 0.625, 0.25, 0.625, 0.5, 0.375, 0.5, 0.375, 0.5, 0.625, 0.5, 0.625, 0.75, 0.375, 0.75, 0.375, 0.75, 0.625, 0.75, 0.625, 1.0, 0.375, 1.0, 0.125, 0.5, 0.375, 0.5, 0.375, 0.75, 0.125, 0.75, 0.625, 0.5, 0.875, 0.5, 0.875, 0.75, 0.625, 0.75, 0.375, 0.5, 0.625, 0.5, 0.625, 0.3323, 0.375, 0.3323, 0.375, 0.5, 0.375, 0.75, 0.625, 0.75, 0.625, 0.5, 0.625, 0.75, 0.375, 0.75, 0.375, 0.9177, 0.625, 0.9177, 0.375, 0.75, 0.375, 0.5, 0.2073, 0.5, 0.2073, 0.75, 0.7927, 0.5, 0.625, 0.5, 0.625, 0.75, 0.7927, 0.75])
me_cube_002.materials.append(mat_silver)
me_cube_002.update()
me_cube_003 = bpy.data.meshes.new('Cube.003')
me_cube_003.from_pydata([(-2.001, -1.08, -1.993), (-2.001, -1.08, 0.006559), (-2.001, 0.9195, -1.993), (-2.001, 0.9195, 0.006559), (-0.0006809, -1.08, -1.993), (-0.0006809, -1.08, 0.006559), (-0.0006809, 0.9195, -1.993), (-0.0006809, 0.9195, 0.006559)], [], [(0, 1, 3, 2), (2, 3, 7, 6), (6, 7, 5, 4), (4, 5, 1, 0), (2, 6, 4, 0), (7, 3, 1, 5)])
_uv = me_cube_003.uv_layers.new(name='UVMap')
_uv.uv.foreach_set('vector', [0.375, 0.0, 0.625, 0.0, 0.625, 0.25, 0.375, 0.25, 0.375, 0.25, 0.625, 0.25, 0.625, 0.5, 0.375, 0.5, 0.375, 0.5, 0.625, 0.5, 0.625, 0.75, 0.375, 0.75, 0.375, 0.75, 0.625, 0.75, 0.625, 1.0, 0.375, 1.0, 0.125, 0.5, 0.375, 0.5, 0.375, 0.75, 0.125, 0.75, 0.625, 0.5, 0.875, 0.5, 0.875, 0.75, 0.625, 0.75])
me_cube_003.materials.append(mat_glass)
me_cube_003.update()
me_plane = bpy.data.meshes.new('Plane')
me_plane.from_pydata([(-1.0, -1.0, 0.0), (1.0, -1.0, 0.0), (-1.0, 1.0, 0.0), (1.0, 1.0, 0.0)], [], [(0, 1, 3, 2)])
_uv = me_plane.uv_layers.new(name='UVMap')
_uv.uv.foreach_set('vector', [0.0, 0.0, 1.0, 0.0, 1.0, 1.0, 0.0, 1.0])
me_plane.materials.append(mat_black)
me_plane.update()
me_cube_005 = bpy.data.meshes.new('Cube.005')
me_cube_005.from_pydata([(0.0, 0.0, 0.7718), (0.0, 0.0, 0.2079), (0.0, -7.795, 0.7718), (0.0, -7.795, 0.2079), (-7.678, 0.0, 0.7718), (-7.678, 0.0, 0.2079), (-7.678, -7.795, 0.7718), (-7.678, -0.7821, 0.2079), (0.0, -0.7821, 0.7718), (0.0, -6.741, 0.7718), (-7.678, -6.741, 0.7718), (-7.678, -0.7821, 0.7718), (0.0, -6.741, 0.2079), (0.0, -0.7821, 0.2079), (-7.039, 0.0, 0.7718), (-0.639, 0.0, 0.7718), (-0.639, -7.795, 0.2079), (-7.039, -7.795, 0.7718), (-0.639, -7.795, 0.7718), (-7.039, 0.0, 0.2079), (-0.639, 0.0, 0.2079), (-0.639, -6.741, 0.2079), (-0.639, -0.7821, 0.2079), (-7.039, -0.7821, 0.2079), (-7.039, -6.741, 0.7718), (-0.639, -6.741, 0.7718), (-0.639, -0.7821, 0.7718), (-7.039, -0.7821, 0.7718), (0.0, -8.689, 0.7718), (0.0, -8.689, 0.2079), (-7.949, 0.0, 0.7718), (-7.949, 0.0, 0.2079), (-7.949, -7.635, 0.2079), (-7.949, -1.676, 0.2079), (-7.949, -7.635, 0.7718), (-7.949, -1.676, 0.7718), (-0.9103, -8.689, 0.2079), (-7.31, -8.689, 0.2079), (-7.31, -8.689, 0.7718), (-0.9103, -8.689, 0.7718), (-7.31, -8.689, 0.2079), (-7.949, -7.635, 0.2079), (-7.678, -7.795, 0.2079), (-7.453, -8.662, 0.2079), (-7.588, -8.584, 0.2079), (-7.709, -8.459, 0.2079), (-7.81, -8.292, 0.2079), (-7.886, -8.092, 0.2079), (-7.933, -7.869, 0.2079), (-7.949, -7.635, 0.7718), (-7.31, -8.689, 0.7718), (-7.678, -7.795, 0.7718), (-7.933, -7.869, 0.7718), (-7.886, -8.092, 0.7718), (-7.81, -8.292, 0.7718), (-7.709, -8.459, 0.7718), (-7.588, -8.584, 0.7718), (-7.453, -8.662, 0.7718), (-7.678, -7.639, 0.2079), (-7.522, -7.795, 0.2079), (-7.678, -7.795, 0.2079), (-7.666, -7.699, 0.2079), (-7.633, -7.749, 0.2079), (-7.582, -7.783, 0.2079), (-7.522, -6.741, 0.2079), (-7.678, -6.897, 0.2079), (-7.723, -6.89, 0.2079), (-7.678, -6.585, 0.2079), (-7.582, -6.753, 0.2079), (-7.633, -6.787, 0.2079), (-7.666, -6.837, 0.2079), (-7.195, -7.795, 0.2079), (-7.039, -7.639, 0.2079), (-6.883, -7.795, 0.2079), (-7.084, -7.944, 0.2079), (-7.135, -7.783, 0.2079), (-7.085, -7.749, 0.2079), (-7.051, -7.699, 0.2079), (-7.039, -6.897, 0.2079), (-7.195, -6.741, 0.2079), (-7.039, -6.585, 0.2079), (-6.883, -6.741, 0.2079), (-7.051, -6.837, 0.2079), (-7.085, -6.787, 0.2079), (-7.135, -6.753, 0.2079), (-7.678, -6.897, -4.526), (-7.522, -6.741, -4.526), (-7.666, -6.837, -4.526), (-7.633, -6.787, -4.526), (-7.582, -6.753, -4.526), (-7.522, -7.795, -4.526), (-7.678, -7.639, -4.526), (-7.582, -7.783, -4.526), (-7.633, -7.749, -4.526), (-7.666, -7.699, -4.526), (-7.039, -7.639, -4.526), (-7.195, -7.795, -4.526), (-7.051, -7.699, -4.526), (-7.085, -7.749, -4.526), (-7.135, -7.783, -4.526), (-7.195, -6.741, -4.526), (-7.039, -6.897, -4.526), (-7.135, -6.753, -4.526), (-7.085, -6.787, -4.526), (-7.051, -6.837, -4.526)], [], [(25, 9, 8, 26), (21, 12, 3, 16), (12, 9, 2, 3), (20, 15, 0, 1), (21, 16, 73, 72, 78, 81), (9, 25, 18, 2), (81, 80, 23, 22, 21), (12, 21, 22, 13), (1, 0, 8, 13), (9, 12, 13, 8), (10, 24, 27, 11), (41, 49, 34, 32), (5, 7, 33, 31), (64, 79, 100, 86), (20, 1, 13, 22), (17, 6, 51, 50, 38), (5, 19, 23, 7), (0, 15, 26, 8), (14, 4, 11, 27), (24, 10, 6, 17), (78, 72, 95, 101), (20, 22, 23, 19), (85, 87, 88, 89, 86, 100, 102, 103, 104, 101, 95, 97, 98, 99, 96, 90, 92, 93, 94, 91), (25, 26, 27, 24), (24, 17, 18, 25), (15, 20, 19, 14), (14, 27, 26, 15), (18, 17, 38, 39), (5, 4, 14, 19), (7, 67, 66, 32, 33), (60, 59, 71, 74, 37, 40, 42), (74, 73, 16, 36, 37), (33, 35, 30, 31), (29, 28, 39, 36), (35, 33, 32, 34), (58, 65, 85, 91), (71, 59, 90, 96), (38, 37, 36, 39), (80, 79, 64, 67, 7, 23), (10, 11, 35, 34), (3, 2, 28, 29), (16, 3, 29, 36), (11, 4, 30, 35), (4, 5, 31, 30), (2, 18, 39, 28), (6, 10, 34, 49, 51), (40, 43, 42), (43, 44, 42), (44, 45, 42), (45, 46, 42), (46, 47, 42), (47, 48, 42), (48, 41, 42), (49, 52, 51), (52, 53, 51), (53, 54, 51), (54, 55, 51), (55, 56, 51), (56, 57, 51), (57, 50, 51), (40, 50, 57, 43), (43, 57, 56, 44), (44, 56, 55, 45), (45, 55, 54, 46), (46, 54, 53, 47), (47, 53, 52, 48), (48, 52, 49, 41), (37, 38, 50, 40), (58, 61, 60), (61, 62, 60), (62, 63, 60), (63, 59, 60), (64, 68, 69, 70, 65, 66, 67), (71, 75, 76, 77, 72, 73, 74), (78, 82, 83, 84, 79, 80, 81), (78, 101, 104, 82), (82, 104, 103, 83), (83, 103, 102, 84), (84, 102, 100, 79), (85, 65, 70, 87), (87, 70, 69, 88), (88, 69, 68, 89), (89, 68, 64, 86), (58, 91, 94, 61), (61, 94, 93, 62), (62, 93, 92, 63), (63, 92, 90, 59), (95, 72, 77, 97), (97, 77, 76, 98), (98, 76, 75, 99), (99, 75, 71, 96), (66, 65, 58, 60, 42, 41, 32)])
_uv = me_cube_005.uv_layers.new(name='UVMap')
_uv.uv.foreach_set('vector', [0.6458, 0.7276, 0.625, 0.7276, 0.625, 0.5251, 0.6458, 0.5251, 0.3542, 0.7276, 0.375, 0.7276, 0.375, 0.75, 0.3542, 0.75, 0.375, 0.7276, 0.625, 0.7276, 0.625, 0.75, 0.375, 0.75, 0.375, 0.4792, 0.625, 0.4792, 0.625, 0.5, 0.375, 0.5, 0.3542, 0.7276, 0.3542, 0.75, 0.1509, 0.75, 0.1458, 0.7467, 0.1458, 0.7309, 0.1509, 0.7276, 0.625, 0.7276, 0.6458, 0.7276, 0.6458, 0.75, 0.625, 0.75, 0.1509, 0.7276, 0.1458, 0.7223, 0.1458, 0.5251, 0.3542, 0.5251, 0.3542, 0.7276, 0.375, 0.7276, 0.3542, 0.7276, 0.3542, 0.5251, 0.375, 0.5251, 0.375, 0.5, 0.625, 0.5, 0.625, 0.5251, 0.375, 0.5251, 0.625, 0.7276, 0.375, 0.7276, 0.375, 0.5251, 0.625, 0.5251, 0.875, 0.7276, 0.8542, 0.7276, 0.8542, 0.5251, 0.875, 0.5251, 0.375, 0.02242, 0.625, 0.02242, 0.625, 0.02242, 0.375, 0.02242, 0.125, 0.5, 0.125, 0.5251, 0.125, 0.5251, 0.125, 0.5, 0.1301, 0.7276, 0.1407, 0.7276, 0.1407, 0.7276, 0.1301, 0.7276, 0.3542, 0.5, 0.375, 0.5, 0.375, 0.5251, 0.3542, 0.5251, 0.8542, 0.75, 0.875, 0.75, 0.875, 0.75, 0.8542, 0.75, 0.8542, 0.75, 0.125, 0.5, 0.1458, 0.5, 0.1458, 0.5251, 0.125, 0.5251, 0.625, 0.5, 0.6458, 0.5, 0.6458, 0.5251, 0.625, 0.5251, 0.8542, 0.5, 0.875, 0.5, 0.875, 0.5251, 0.8542, 0.5251, 0.8542, 0.7276, 0.875, 0.7276, 0.875, 0.75, 0.8542, 0.75, 0.1458, 0.7309, 0.1458, 0.7467, 0.1458, 0.7467, 0.1458, 0.7309, 0.3542, 0.5, 0.3542, 0.5251, 0.1458, 0.5251, 0.1458, 0.5, 0.125, 0.7309, 0.1254, 0.7296, 0.1265, 0.7285, 0.1281, 0.7278, 0.1301, 0.7276, 0.1407, 0.7276, 0.1427, 0.7277, 0.1453, 0.7279, 0.1457, 0.7296, 0.1458, 0.7309, 0.1458, 0.7467, 0.1454, 0.748, 0.1443, 0.749, 0.1427, 0.7497, 0.1407, 0.75, 0.1301, 0.75, 0.1281, 0.7497, 0.1265, 0.749, 0.1254, 0.748, 0.125, 0.7467, 0.6458, 0.7276, 0.6458, 0.5251, 0.8542, 0.5251, 0.8542, 0.7276, 0.8542, 0.7276, 0.8542, 0.75, 0.6458, 0.75, 0.6458, 0.7276, 0.625, 0.4792, 0.375, 0.4792, 0.375, 0.2708, 0.625, 0.2708, 0.8542, 0.5, 0.8542, 0.5251, 0.6458, 0.5251, 0.6458, 0.5, 0.6458, 0.75, 0.8542, 0.75, 0.8542, 0.75, 0.6458, 0.75, 0.375, 0.25, 0.625, 0.25, 0.625, 0.2708, 0.375, 0.2708, 0.125, 0.5251, 0.125, 0.7223, 0.125, 0.7276, 0.125, 0.7276, 0.125, 0.5251, 0.375, 1.0, 0.375, 0.9949, 0.375, 0.9843, 0.375, 0.9792, 0.375, 0.9792, 0.375, 0.9792, 0.375, 1.0, 0.1458, 0.75, 0.1509, 0.75, 0.3542, 0.75, 0.3542, 0.75, 0.1458, 0.75, 0.375, 0.2249, 0.625, 0.2249, 0.625, 0.25, 0.375, 0.25, 0.375, 0.75, 0.625, 0.75, 0.625, 0.7708, 0.375, 0.7708, 0.625, 0.2249, 0.375, 0.2249, 0.375, 0.02242, 0.625, 0.02242, 0.375, 0.003314, 0.375, 0.01911, 0.375, 0.01911, 0.375, 0.003314, 0.375, 0.9843, 0.375, 0.9949, 0.375, 0.9949, 0.375, 0.9843, 0.625, 0.9792, 0.375, 0.9792, 0.375, 0.7708, 0.625, 0.7708, 0.1458, 0.7223, 0.1407, 0.7276, 0.1301, 0.7276, 0.125, 0.7223, 0.125, 0.5251, 0.1458, 0.5251, 0.875, 0.7276, 0.875, 0.5251, 0.875, 0.5251, 0.875, 0.7276, 0.375, 0.75, 0.625, 0.75, 0.625, 0.75, 0.375, 0.75, 0.3542, 0.75, 0.375, 0.75, 0.375, 0.75, 0.3542, 0.75, 0.875, 0.5251, 0.875, 0.5, 0.875, 0.5, 0.875, 0.5251, 0.625, 0.25, 0.375, 0.25, 0.375, 0.25, 0.625, 0.25, 0.625, 0.75, 0.6458, 0.75, 0.6458, 0.75, 0.625, 0.75, 0.875, 0.75, 0.875, 0.7276, 0.875, 0.7276, 0.875, 0.7276, 0.875, 0.75, 0.375, 0.0, 0.375, -0.03427, 0.375, 0.0, 0.375, -0.03427, 0.375, -0.02314, 0.375, 0.0, 0.375, -0.02314, 0.375, 0.0, 0.375, 0.0, 0.375, 0.0, 0.375, 0.0, 0.375, 0.0, 0.375, 0.0, 0.375, 0.01269, 0.375, 0.0, 0.375, 0.01269, 0.375, 0.01743, 0.375, 0.0, 0.375, 0.01743, 0.375, 0.02242, 0.375, 0.0, 0.875, 0.7276, 0.875, 0.7337, 0.875, 0.75, 0.875, 0.7337, 0.875, 0.7417, 0.875, 0.75, 0.875, 0.7417, 0.875, 0.75, 0.875, 0.75, 0.875, 0.75, 0.875, 0.75, 0.875, 0.75, 0.875, 0.75, 0.875, 0.75, 0.875, 0.75, 0.875, 0.75, 0.875, 0.75, 0.875, 0.75, 0.875, 0.75, 0.875, 0.75, 0.875, 0.75, 0.375, 0.9792, 0.625, 0.9792, 0.625, 0.9838, 0.375, 0.9838, 0.375, 0.9838, 0.625, 0.9838, 0.625, 0.9882, 0.375, 0.9882, 0.375, 0.9882, 0.625, 0.9882, 0.625, 1.0, 0.375, 1.0, 0.375, 0.0, 0.625, 0.0, 0.625, 0.008443, 0.375, 0.008443, 0.375, 0.008443, 0.625, 0.008443, 0.625, 0.01269, 0.375, 0.01269, 0.375, 0.01269, 0.625, 0.01269, 0.625, 0.01743, 0.375, 0.01743, 0.375, 0.01743, 0.625, 0.01743, 0.625, 0.02242, 0.375, 0.02242, 0.375, 0.9792, 0.625, 0.9792, 0.625, 0.9792, 0.375, 0.9792, 0.375, 1.0, 0.375, 0.9996, 0.375, 1.0, 0.375, 0.9996, 0.375, 0.9985, 0.375, 1.0, 0.375, 0.9985, 0.375, 0.9969, 0.375, 1.0, 0.375, 0.9969, 0.375, 0.9949, 0.375, 1.0, 0.375, 0.02242, 0.375, 0.01543, 0.375, 0.02145, 0.375, 0.02038, 0.375, 0.01911, 0.375, 0.02242, 0.375, 0.02242, 0.375, 0.9843, 0.375, 0.9824, 0.375, 0.9807, 0.375, 0.9796, 0.375, 0.9792, 0.375, 0.9792, 0.375, 0.9792, 0.1458, 0.7309, 0.1458, 0.7296, 0.1458, 0.7285, 0.1458, 0.7278, 0.1458, 0.7276, 0.1458, 0.7223, 0.1509, 0.7276, 0.1458, 0.7309, 0.1458, 0.7309, 0.1457, 0.7296, 0.1458, 0.7296, 0.1458, 0.7296, 0.1457, 0.7296, 0.1453, 0.7279, 0.1458, 0.7276, 0.1458, 0.7276, 0.1453, 0.7279, 0.1427, 0.7277, 0.1427, 0.7276, 0.1427, 0.7276, 0.1427, 0.7277, 0.1407, 0.7276, 0.1407, 0.7276, 0.375, 0.01911, 0.375, 0.01911, 0.375, 0.02038, 0.375, 0.02038, 0.375, 0.02038, 0.375, 0.02038, 0.375, 0.02242, 0.375, 0.02242, 0.125, 0.7276, 0.125, 0.7276, 0.1281, 0.7276, 0.1281, 0.7276, 0.1281, 0.7276, 0.1281, 0.7276, 0.1301, 0.7276, 0.1301, 0.7276, 0.375, 0.003314, 0.375, 0.003314, 0.375, 0.002046, 0.375, 0.002046, 0.375, 0.002046, 0.375, 0.002046, 0.375, 0.0, 0.375, 0.0, 0.375, 1.0, 0.375, 1.0, 0.375, 0.9969, 0.375, 0.9969, 0.375, 0.9969, 0.375, 0.9969, 0.375, 0.9949, 0.375, 0.9949, 0.1458, 0.7467, 0.1458, 0.7467, 0.1458, 0.748, 0.1458, 0.748, 0.1458, 0.748, 0.1458, 0.748, 0.1458, 0.75, 0.1458, 0.75, 0.375, 0.9792, 0.375, 0.9792, 0.375, 0.9823, 0.375, 0.9823, 0.375, 0.9823, 0.375, 0.9823, 0.375, 0.9843, 0.375, 0.9843, 0.375, 0.02242, 0.375, 0.01911, 0.375, 0.003314, 0.375, 0.0, 0.375, 0.0, 0.375, 0.02242, 0.375, 0.02242])
me_cube_005.materials.append(mat_table_001)
me_cube_005.use_mirror_vertex_groups = False
me_cube_005.update()
me_cylinder_003 = bpy.data.meshes.new('Cylinder.003')
me_cylinder_003.from_pydata([(0.0, 1.0, -1.0), (0.0, 1.0, 1.0), (0.1951, 0.9808, -1.0), (0.1951, 0.9808, 1.0), (0.3827, 0.9239, -1.0), (0.3827, 0.9239, 1.0), (0.5556, 0.8315, -1.0), (0.5556, 0.8315, 1.0), (0.7071, 0.7071, -1.0), (0.7071, 0.7071, 1.0), (0.8315, 0.5556, -1.0), (0.8315, 0.5556, 1.0), (0.9239, 0.3827, -1.0), (0.9239, 0.3827, 1.0), (0.9808, 0.1951, -1.0), (0.9808, 0.1951, 1.0), (1.0, 0.0, -1.0), (1.0, 0.0, 1.0), (0.9808, -0.1951, -1.0), (0.9808, -0.1951, 1.0), (0.9239, -0.3827, -1.0), (0.9239, -0.3827, 1.0), (0.8315, -0.5556, -1.0), (0.8315, -0.5556, 1.0), (0.7071, -0.7071, -1.0), (0.7071, -0.7071, 1.0), (0.5556, -0.8315, -1.0), (0.5556, -0.8315, 1.0), (0.3827, -0.9239, -1.0), (0.3827, -0.9239, 1.0), (0.1951, -0.9808, -1.0), (0.1951, -0.9808, 1.0), (0.0, -1.0, -1.0), (0.0, -1.0, 1.0), (-0.1951, -0.9808, -1.0), (-0.1951, -0.9808, 1.0), (-0.3827, -0.9239, -1.0), (-0.3827, -0.9239, 1.0), (-0.5556, -0.8315, -1.0), (-0.5556, -0.8315, 1.0), (-0.7071, -0.7071, -1.0), (-0.7071, -0.7071, 1.0), (-0.8315, -0.5556, -1.0), (-0.8315, -0.5556, 1.0), (-0.9239, -0.3827, -1.0), (-0.9239, -0.3827, 1.0), (-0.9808, -0.1951, -1.0), (-0.9808, -0.1951, 1.0), (-1.0, 0.0, -1.0), (-1.0, 0.0, 1.0), (-0.9808, 0.1951, -1.0), (-0.9808, 0.1951, 1.0), (-0.9239, 0.3827, -1.0), (-0.9239, 0.3827, 1.0), (-0.8315, 0.5556, -1.0), (-0.8315, 0.5556, 1.0), (-0.7071, 0.7071, -1.0), (-0.7071, 0.7071, 1.0), (-0.5556, 0.8315, -1.0), (-0.5556, 0.8315, 1.0), (-0.3827, 0.9239, -1.0), (-0.3827, 0.9239, 1.0), (-0.1951, 0.9808, -1.0), (-0.1951, 0.9808, 1.0)], [], [(0, 1, 3, 2), (2, 3, 5, 4), (4, 5, 7, 6), (6, 7, 9, 8), (8, 9, 11, 10), (10, 11, 13, 12), (12, 13, 15, 14), (14, 15, 17, 16), (16, 17, 19, 18), (18, 19, 21, 20), (20, 21, 23, 22), (22, 23, 25, 24), (24, 25, 27, 26), (26, 27, 29, 28), (28, 29, 31, 30), (30, 31, 33, 32), (32, 33, 35, 34), (34, 35, 37, 36), (36, 37, 39, 38), (38, 39, 41, 40), (40, 41, 43, 42), (42, 43, 45, 44), (44, 45, 47, 46), (46, 47, 49, 48), (48, 49, 51, 50), (50, 51, 53, 52), (52, 53, 55, 54), (54, 55, 57, 56), (56, 57, 59, 58), (58, 59, 61, 60), (3, 1, 63, 61, 59, 57, 55, 53, 51, 49, 47, 45, 43, 41, 39, 37, 35, 33, 31, 29, 27, 25, 23, 21, 19, 17, 15, 13, 11, 9, 7, 5), (60, 61, 63, 62), (62, 63, 1, 0), (0, 2, 4, 6, 8, 10, 12, 14, 16, 18, 20, 22, 24, 26, 28, 30, 32, 34, 36, 38, 40, 42, 44, 46, 48, 50, 52, 54, 56, 58, 60, 62)])
_uv = me_cylinder_003.uv_layers.new(name='UVMap')
_uv.uv.foreach_set('vector', [1.0, 0.5, 1.0, 1.0, 0.9688, 1.0, 0.9688, 0.5, 0.9688, 0.5, 0.9688, 1.0, 0.9375, 1.0, 0.9375, 0.5, 0.9375, 0.5, 0.9375, 1.0, 0.9062, 1.0, 0.9062, 0.5, 0.9062, 0.5, 0.9062, 1.0, 0.875, 1.0, 0.875, 0.5, 0.875, 0.5, 0.875, 1.0, 0.8438, 1.0, 0.8438, 0.5, 0.8438, 0.5, 0.8438, 1.0, 0.8125, 1.0, 0.8125, 0.5, 0.8125, 0.5, 0.8125, 1.0, 0.7812, 1.0, 0.7812, 0.5, 0.7812, 0.5, 0.7812, 1.0, 0.75, 1.0, 0.75, 0.5, 0.75, 0.5, 0.75, 1.0, 0.7188, 1.0, 0.7188, 0.5, 0.7188, 0.5, 0.7188, 1.0, 0.6875, 1.0, 0.6875, 0.5, 0.6875, 0.5, 0.6875, 1.0, 0.6562, 1.0, 0.6562, 0.5, 0.6562, 0.5, 0.6562, 1.0, 0.625, 1.0, 0.625, 0.5, 0.625, 0.5, 0.625, 1.0, 0.5938, 1.0, 0.5938, 0.5, 0.5938, 0.5, 0.5938, 1.0, 0.5625, 1.0, 0.5625, 0.5, 0.5625, 0.5, 0.5625, 1.0, 0.5312, 1.0, 0.5312, 0.5, 0.5312, 0.5, 0.5312, 1.0, 0.5, 1.0, 0.5, 0.5, 0.5, 0.5, 0.5, 1.0, 0.4688, 1.0, 0.4688, 0.5, 0.4688, 0.5, 0.4688, 1.0, 0.4375, 1.0, 0.4375, 0.5, 0.4375, 0.5, 0.4375, 1.0, 0.4062, 1.0, 0.4062, 0.5, 0.4062, 0.5, 0.4062, 1.0, 0.375, 1.0, 0.375, 0.5, 0.375, 0.5, 0.375, 1.0, 0.3438, 1.0, 0.3438, 0.5, 0.3438, 0.5, 0.3438, 1.0, 0.3125, 1.0, 0.3125, 0.5, 0.3125, 0.5, 0.3125, 1.0, 0.2812, 1.0, 0.2812, 0.5, 0.2812, 0.5, 0.2812, 1.0, 0.25, 1.0, 0.25, 0.5, 0.25, 0.5, 0.25, 1.0, 0.2188, 1.0, 0.2188, 0.5, 0.2188, 0.5, 0.2188, 1.0, 0.1875, 1.0, 0.1875, 0.5, 0.1875, 0.5, 0.1875, 1.0, 0.1562, 1.0, 0.1562, 0.5, 0.1562, 0.5, 0.1562, 1.0, 0.125, 1.0, 0.125, 0.5, 0.125, 0.5, 0.125, 1.0, 0.09375, 1.0, 0.09375, 0.5, 0.09375, 0.5, 0.09375, 1.0, 0.0625, 1.0, 0.0625, 0.5, 0.2968, 0.4854, 0.25, 0.49, 0.2032, 0.4854, 0.1582, 0.4717, 0.1167, 0.4496, 0.08029, 0.4197, 0.05045, 0.3833, 0.02827, 0.3418, 0.01461, 0.2968, 0.01, 0.25, 0.01461, 0.2032, 0.02827, 0.1582, 0.05045, 0.1167, 0.08029, 0.08029, 0.1167, 0.05045, 0.1582, 0.02827, 0.2032, 0.01461, 0.25, 0.01, 0.2968, 0.01461, 0.3418, 0.02827, 0.3833, 0.05045, 0.4197, 0.08029, 0.4496, 0.1167, 0.4717, 0.1582, 0.4854, 0.2032, 0.49, 0.25, 0.4854, 0.2968, 0.4717, 0.3418, 0.4496, 0.3833, 0.4197, 0.4197, 0.3833, 0.4496, 0.3418, 0.4717, 0.0625, 0.5, 0.0625, 1.0, 0.03125, 1.0, 0.03125, 0.5, 0.03125, 0.5, 0.03125, 1.0, 0.0, 1.0, 0.0, 0.5, 0.75, 0.49, 0.7968, 0.4854, 0.8418, 0.4717, 0.8833, 0.4496, 0.9197, 0.4197, 0.9496, 0.3833, 0.9717, 0.3418, 0.9854, 0.2968, 0.99, 0.25, 0.9854, 0.2032, 0.9717, 0.1582, 0.9496, 0.1167, 0.9197, 0.08029, 0.8833, 0.05045, 0.8418, 0.02827, 0.7968, 0.01461, 0.75, 0.01, 0.7032, 0.01461, 0.6582, 0.02827, 0.6167, 0.05045, 0.5803, 0.08029, 0.5504, 0.1167, 0.5283, 0.1582, 0.5146, 0.2032, 0.51, 0.25, 0.5146, 0.2968, 0.5283, 0.3418, 0.5504, 0.3833, 0.5803, 0.4197, 0.6167, 0.4496, 0.6582, 0.4717, 0.7032, 0.4854])
me_cylinder_003.materials.append(mat_red_001)
me_cylinder_003.update()
me_cylinder_001 = bpy.data.meshes.new('Cylinder.001')
me_cylinder_001.from_pydata([(0.0, 1.0, -1.0), (0.0, 1.0, 1.0), (0.1951, 0.9808, -1.0), (0.1951, 0.9808, 1.0), (0.3827, 0.9239, -1.0), (0.3827, 0.9239, 1.0), (0.5556, 0.8315, -1.0), (0.5556, 0.8315, 1.0), (0.7071, 0.7071, -1.0), (0.7071, 0.7071, 1.0), (0.8315, 0.5556, -1.0), (0.8315, 0.5556, 1.0), (0.9239, 0.3827, -1.0), (0.9239, 0.3827, 1.0), (0.9808, 0.1951, -1.0), (0.9808, 0.1951, 1.0), (1.0, 0.0, -1.0), (1.0, 0.0, 1.0), (0.9808, -0.1951, -1.0), (0.9808, -0.1951, 1.0), (0.9239, -0.3827, -1.0), (0.9239, -0.3827, 1.0), (0.8315, -0.5556, -1.0), (0.8315, -0.5556, 1.0), (0.7071, -0.7071, -1.0), (0.7071, -0.7071, 1.0), (0.5556, -0.8315, -1.0), (0.5556, -0.8315, 1.0), (0.3827, -0.9239, -1.0), (0.3827, -0.9239, 1.0), (0.1951, -0.9808, -1.0), (0.1951, -0.9808, 1.0), (0.0, -1.0, -1.0), (0.0, -1.0, 1.0), (-0.1951, -0.9808, -1.0), (-0.1951, -0.9808, 1.0), (-0.3827, -0.9239, -1.0), (-0.3827, -0.9239, 1.0), (-0.5556, -0.8315, -1.0), (-0.5556, -0.8315, 1.0), (-0.7071, -0.7071, -1.0), (-0.7071, -0.7071, 1.0), (-0.8315, -0.5556, -1.0), (-0.8315, -0.5556, 1.0), (-0.9239, -0.3827, -1.0), (-0.9239, -0.3827, 1.0), (-0.9808, -0.1951, -1.0), (-0.9808, -0.1951, 1.0), (-1.0, 0.0, -1.0), (-1.0, 0.0, 1.0), (-0.9808, 0.1951, -1.0), (-0.9808, 0.1951, 1.0), (-0.9239, 0.3827, -1.0), (-0.9239, 0.3827, 1.0), (-0.8315, 0.5556, -1.0), (-0.8315, 0.5556, 1.0), (-0.7071, 0.7071, -1.0), (-0.7071, 0.7071, 1.0), (-0.5556, 0.8315, -1.0), (-0.5556, 0.8315, 1.0), (-0.3827, 0.9239, -1.0), (-0.3827, 0.9239, 1.0), (-0.1951, 0.9808, -1.0), (-0.1951, 0.9808, 1.0)], [], [(0, 1, 3, 2), (2, 3, 5, 4), (4, 5, 7, 6), (6, 7, 9, 8), (8, 9, 11, 10), (10, 11, 13, 12), (12, 13, 15, 14), (14, 15, 17, 16), (16, 17, 19, 18), (18, 19, 21, 20), (20, 21, 23, 22), (22, 23, 25, 24), (24, 25, 27, 26), (26, 27, 29, 28), (28, 29, 31, 30), (30, 31, 33, 32), (32, 33, 35, 34), (34, 35, 37, 36), (36, 37, 39, 38), (38, 39, 41, 40), (40, 41, 43, 42), (42, 43, 45, 44), (44, 45, 47, 46), (46, 47, 49, 48), (48, 49, 51, 50), (50, 51, 53, 52), (52, 53, 55, 54), (54, 55, 57, 56), (56, 57, 59, 58), (58, 59, 61, 60), (3, 1, 63, 61, 59, 57, 55, 53, 51, 49, 47, 45, 43, 41, 39, 37, 35, 33, 31, 29, 27, 25, 23, 21, 19, 17, 15, 13, 11, 9, 7, 5), (60, 61, 63, 62), (62, 63, 1, 0), (0, 2, 4, 6, 8, 10, 12, 14, 16, 18, 20, 22, 24, 26, 28, 30, 32, 34, 36, 38, 40, 42, 44, 46, 48, 50, 52, 54, 56, 58, 60, 62)])
_uv = me_cylinder_001.uv_layers.new(name='UVMap')
_uv.uv.foreach_set('vector', [1.0, 0.5, 1.0, 1.0, 0.9688, 1.0, 0.9688, 0.5, 0.9688, 0.5, 0.9688, 1.0, 0.9375, 1.0, 0.9375, 0.5, 0.9375, 0.5, 0.9375, 1.0, 0.9062, 1.0, 0.9062, 0.5, 0.9062, 0.5, 0.9062, 1.0, 0.875, 1.0, 0.875, 0.5, 0.875, 0.5, 0.875, 1.0, 0.8438, 1.0, 0.8438, 0.5, 0.8438, 0.5, 0.8438, 1.0, 0.8125, 1.0, 0.8125, 0.5, 0.8125, 0.5, 0.8125, 1.0, 0.7812, 1.0, 0.7812, 0.5, 0.7812, 0.5, 0.7812, 1.0, 0.75, 1.0, 0.75, 0.5, 0.75, 0.5, 0.75, 1.0, 0.7188, 1.0, 0.7188, 0.5, 0.7188, 0.5, 0.7188, 1.0, 0.6875, 1.0, 0.6875, 0.5, 0.6875, 0.5, 0.6875, 1.0, 0.6562, 1.0, 0.6562, 0.5, 0.6562, 0.5, 0.6562, 1.0, 0.625, 1.0, 0.625, 0.5, 0.625, 0.5, 0.625, 1.0, 0.5938, 1.0, 0.5938, 0.5, 0.5938, 0.5, 0.5938, 1.0, 0.5625, 1.0, 0.5625, 0.5, 0.5625, 0.5, 0.5625, 1.0, 0.5312, 1.0, 0.5312, 0.5, 0.5312, 0.5, 0.5312, 1.0, 0.5, 1.0, 0.5, 0.5, 0.5, 0.5, 0.5, 1.0, 0.4688, 1.0, 0.4688, 0.5, 0.4688, 0.5, 0.4688, 1.0, 0.4375, 1.0, 0.4375, 0.5, 0.4375, 0.5, 0.4375, 1.0, 0.4062, 1.0, 0.4062, 0.5, 0.4062, 0.5, 0.4062, 1.0, 0.375, 1.0, 0.375, 0.5, 0.375, 0.5, 0.375, 1.0, 0.3438, 1.0, 0.3438, 0.5, 0.3438, 0.5, 0.3438, 1.0, 0.3125, 1.0, 0.3125, 0.5, 0.3125, 0.5, 0.3125, 1.0, 0.2812, 1.0, 0.2812, 0.5, 0.2812, 0.5, 0.2812, 1.0, 0.25, 1.0, 0.25, 0.5, 0.25, 0.5, 0.25, 1.0, 0.2188, 1.0, 0.2188, 0.5, 0.2188, 0.5, 0.2188, 1.0, 0.1875, 1.0, 0.1875, 0.5, 0.1875, 0.5, 0.1875, 1.0, 0.1562, 1.0, 0.1562, 0.5, 0.1562, 0.5, 0.1562, 1.0, 0.125, 1.0, 0.125, 0.5, 0.125, 0.5, 0.125, 1.0, 0.09375, 1.0, 0.09375, 0.5, 0.09375, 0.5, 0.09375, 1.0, 0.0625, 1.0, 0.0625, 0.5, 0.2968, 0.4854, 0.25, 0.49, 0.2032, 0.4854, 0.1582, 0.4717, 0.1167, 0.4496, 0.08029, 0.4197, 0.05045, 0.3833, 0.02827, 0.3418, 0.01461, 0.2968, 0.01, 0.25, 0.01461, 0.2032, 0.02827, 0.1582, 0.05045, 0.1167, 0.08029, 0.08029, 0.1167, 0.05045, 0.1582, 0.02827, 0.2032, 0.01461, 0.25, 0.01, 0.2968, 0.01461, 0.3418, 0.02827, 0.3833, 0.05045, 0.4197, 0.08029, 0.4496, 0.1167, 0.4717, 0.1582, 0.4854, 0.2032, 0.49, 0.25, 0.4854, 0.2968, 0.4717, 0.3418, 0.4496, 0.3833, 0.4197, 0.4197, 0.3833, 0.4496, 0.3418, 0.4717, 0.0625, 0.5, 0.0625, 1.0, 0.03125, 1.0, 0.03125, 0.5, 0.03125, 0.5, 0.03125, 1.0, 0.0, 1.0, 0.0, 0.5, 0.75, 0.49, 0.7968, 0.4854, 0.8418, 0.4717, 0.8833, 0.4496, 0.9197, 0.4197, 0.9496, 0.3833, 0.9717, 0.3418, 0.9854, 0.2968, 0.99, 0.25, 0.9854, 0.2032, 0.9717, 0.1582, 0.9496, 0.1167, 0.9197, 0.08029, 0.8833, 0.05045, 0.8418, 0.02827, 0.7968, 0.01461, 0.75, 0.01, 0.7032, 0.01461, 0.6582, 0.02827, 0.6167, 0.05045, 0.5803, 0.08029, 0.5504, 0.1167, 0.5283, 0.1582, 0.5146, 0.2032, 0.51, 0.25, 0.5146, 0.2968, 0.5283, 0.3418, 0.5504, 0.3833, 0.5803, 0.4197, 0.6167, 0.4496, 0.6582, 0.4717, 0.7032, 0.4854])
me_cylinder_001.materials.append(mat_red_001)
me_cylinder_001.update()
me_cube_004 = bpy.data.meshes.new('Cube.004')
me_cube_004.from_pydata([(-1.0, -1.0, -1.0), (-1.0, -1.0, 1.0), (-1.0, 1.0, -1.0), (-1.0, 1.0, 1.0), (1.0, -1.0, -1.0), (0.9172, -0.8756, -0.8299), (1.0, -1.0, 1.0), (0.9172, -0.8756, 0.5313), (1.0, 1.0, -1.0), (0.9172, 0.8756, -0.8299), (1.0, 1.0, 1.0), (0.9172, 0.8756, 0.5313), (-1.0, -0.8756, -0.8299), (-1.0, -0.8756, 0.5313), (-1.0, 0.8756, -0.8299), (-1.0, 0.8756, 0.5313)], [], [(12, 0, 1, 3, 2, 14, 15, 13), (2, 0, 12, 14), (2, 3, 10, 8), (8, 10, 6, 4), (4, 6, 1, 0), (2, 8, 4, 0), (10, 3, 1, 6), (9, 11, 15, 14), (9, 5, 7, 11), (7, 5, 12, 13), (5, 9, 14, 12), (15, 11, 7, 13)])
me_cube_004.polygons.foreach_set('material_index', [0, 0, 0, 0, 0, 0, 0, 568, 568, 568, 568, 568])
_uv = me_cube_004.uv_layers.new(name='UVMap')
_uv.uv.foreach_set('vector', [0.3963, 0.01555, 0.375, 0.0, 0.625, 0.0, 0.625, 0.25, 0.375, 0.25, 0.3963, 0.2345, 0.5664, 0.2345, 0.5664, 0.01555, 0.375, 0.25, 0.375, 0.0, 0.3963, 0.01555, 0.3963, 0.2345, 0.375, 0.25, 0.625, 0.25, 0.625, 0.5, 0.375, 0.5, 0.375, 0.5, 0.625, 0.5, 0.625, 0.75, 0.375, 0.75, 0.375, 0.75, 0.625, 0.75, 0.625, 1.0, 0.375, 1.0, 0.125, 0.5, 0.375, 0.5, 0.375, 0.75, 0.125, 0.75, 0.625, 0.5, 0.875, 0.5, 0.875, 0.75, 0.625, 0.75, 0.375, 0.5, 0.625, 0.5, 0.625, 0.3323, 0.375, 0.3323, 0.375, 0.5, 0.375, 0.75, 0.625, 0.75, 0.625, 0.5, 0.625, 0.75, 0.375, 0.75, 0.375, 0.9177, 0.625, 0.9177, 0.375, 0.75, 0.375, 0.5, 0.2073, 0.5, 0.2073, 0.75, 0.7927, 0.5, 0.625, 0.5, 0.625, 0.75, 0.7927, 0.75])
me_cube_004.materials.append(mat_silver_001)
me_cube_004.update()
me_cube_001 = bpy.data.meshes.new('Cube.001')
me_cube_001.from_pydata([(-2.001, -1.08, -1.993), (-2.001, -1.08, 0.006559), (-2.001, 0.9195, -1.993), (-2.001, 0.9195, 0.006559), (-0.0006809, -1.08, -1.993), (-0.0006809, -1.08, 0.006559), (-0.0006809, 0.9195, -1.993), (-0.0006809, 0.9195, 0.006559)], [], [(0, 1, 3, 2), (2, 3, 7, 6), (6, 7, 5, 4), (4, 5, 1, 0), (2, 6, 4, 0), (7, 3, 1, 5)])
_uv = me_cube_001.uv_layers.new(name='UVMap')
_uv.uv.foreach_set('vector', [0.375, 0.0, 0.625, 0.0, 0.625, 0.25, 0.375, 0.25, 0.375, 0.25, 0.625, 0.25, 0.625, 0.5, 0.375, 0.5, 0.375, 0.5, 0.625, 0.5, 0.625, 0.75, 0.375, 0.75, 0.375, 0.75, 0.625, 0.75, 0.625, 1.0, 0.375, 1.0, 0.125, 0.5, 0.375, 0.5, 0.375, 0.75, 0.125, 0.75, 0.625, 0.5, 0.875, 0.5, 0.875, 0.75, 0.625, 0.75])
me_cube_001.materials.append(mat_glass)
me_cube_001.update()
me_plane_001 = bpy.data.meshes.new('Plane.001')
me_plane_001.from_pydata([(-1.0, -1.0, 0.0), (1.0, -1.0, 0.0), (-1.0, 1.0, 0.0), (1.0, 1.0, 0.0), (-1.0, 1.0, -0.01801), (-1.0, -1.0, -0.01801), (1.0, -1.0, -0.01801), (1.0, 1.0, -0.01801)], [], [(0, 2, 3, 1), (5, 6, 7, 4), (1, 3, 7, 6), (2, 0, 5, 4), (3, 2, 4, 7), (0, 1, 6, 5)])
_uv = me_plane_001.uv_layers.new(name='UVMap')
_uv.uv.foreach_set('vector', [0.0, 0.0, 0.0, 1.0, 1.0, 1.0, 1.0, 0.0, 0.0, 0.0, 1.0, 0.0, 1.0, 1.0, 0.0, 1.0, 1.0, 0.0, 1.0, 1.0, 1.0, 1.0, 1.0, 0.0, 0.0, 1.0, 0.0, 0.0, 0.0, 0.0, 0.0, 1.0, 1.0, 1.0, 0.0, 1.0, 0.0, 1.0, 1.0, 1.0, 0.0, 0.0, 1.0, 0.0, 1.0, 0.0, 0.0, 0.0])
me_plane_001.materials.append(mat_black_001)
me_plane_001.update()

# ---- objects
ob_table = bpy.data.objects.new('Table', me_cube)
ob_switch_l_001 = bpy.data.objects.new('switch_l.001', me_cylinder)
ob_switch_r_001 = bpy.data.objects.new('switch_r.001', me_cylinder_002)
ob_oven_001 = bpy.data.objects.new('Oven.001', me_cube_002)
ob_glass_001 = bpy.data.objects.new('glass.001', me_cube_003)
ob_plane = bpy.data.objects.new('Plane', me_plane)
ob_table_001 = bpy.data.objects.new('Table.001', me_cube_005)
ob_switch_l = bpy.data.objects.new('switch_l', me_cylinder_003)
ob_switch_r = bpy.data.objects.new('switch_r', me_cylinder_001)
ob_oven = bpy.data.objects.new('Oven', me_cube_004)
ob_glass = bpy.data.objects.new('glass', me_cube_001)
ob_screen = bpy.data.objects.new('Screen', me_plane_001)

# ---- transforms, parenting, visibility, modifiers, constraints
ob_table.location = (0.0, 0.0, 4.748)
ob_table.scale = (1.0, 0.5509, 1.0)
ob_table.lock_rotations_4d = False
ob_table.empty_display_type = 'ARROWS'
ob_table.lineart.crease_threshold = 0.0
_m = ob_table.modifiers.new('Mirror', 'MIRROR')
_m.use_axis = (True, True, False)
_m.use_clip = True
ob_switch_l_001.location = (-2.096, 1.018, 3.635)
ob_switch_l_001.rotation_euler = (-0.0, 1.571, 0.0)
ob_switch_l_001.scale = (0.1612, 0.1612, 0.1612)
ob_switch_r_001.location = (-2.096, -1.045, 3.635)
ob_switch_r_001.rotation_euler = (-0.0, 1.571, 0.0)
ob_switch_r_001.scale = (0.1612, 0.1612, 0.1612)
ob_oven_001.location = (0.0, 0.0, 1.961)
ob_oven_001.scale = (2.129, 2.129, 2.129)
ob_glass_001.location = (-2.242, -0.1625, -0.1438)
ob_glass_001.rotation_euler = (0.0, -0.7094, 0.0)
ob_glass_001.scale = (-0.06976, -2.019, -1.693)
ob_plane.location = (-2.139, 0.0, 3.612)
ob_plane.rotation_euler = (-0.0, 1.571, 0.0)
ob_plane.scale = (0.2941, 0.7788, 1.0)
ob_table_001.location = (0.0, 0.0, 4.748)
ob_table_001.scale = (1.0, 0.5509, 1.0)
ob_table_001.lock_rotations_4d = False
ob_table_001.empty_display_type = 'ARROWS'
ob_table_001.lineart.crease_threshold = 0.0
_m = ob_table_001.modifiers.new('Mirror', 'MIRROR')
_m.use_axis = (True, True, False)
_m.use_clip = True
ob_switch_l.parent = ob_oven
ob_switch_l.matrix_parent_inverse = Matrix(((0.4697, -0.0, 0.0, -0.0), (-0.0, 0.4697, -0.0, 0.0), (0.0, -0.0, 0.4697, -0.9213), (-0.0, 0.0, -0.0, 1.0)))
ob_switch_l.location = (-2.096, 1.018, 3.635)
ob_switch_l.rotation_euler = (-0.0, 1.571, 0.0)
ob_switch_l.scale = (0.1612, 0.1612, 0.1612)
ob_switch_r.parent = ob_oven
ob_switch_r.matrix_parent_inverse = Matrix(((0.4697, -0.0, 0.0, -0.0), (-0.0, 0.4697, -0.0, 0.0), (0.0, -0.0, 0.4697, -0.9213), (-0.0, 0.0, -0.0, 1.0)))
ob_switch_r.location = (-2.096, -1.045, 3.635)
ob_switch_r.rotation_euler = (-0.0, 1.571, 0.0)
ob_switch_r.scale = (0.1612, 0.1612, 0.1612)
ob_oven.location = (0.0, 0.0, 1.961)
ob_oven.scale = (2.129, 2.129, 2.129)
ob_glass.parent = ob_oven
ob_glass.matrix_parent_inverse = Matrix(((0.4697, -0.0, 0.0, -0.0), (-0.0, 0.4697, -0.0, 0.0), (0.0, -0.0, 0.4697, -0.9213), (-0.0, 0.0, -0.0, 1.0)))
ob_glass.location = (-2.191, -0.1625, -0.1028)
ob_glass.scale = (-0.06976, -2.019, -1.693)
ob_screen.parent = ob_oven
ob_screen.matrix_parent_inverse = Matrix(((0.4697, -0.0, 0.0, -0.0), (-0.0, 0.4697, -0.0, 0.0), (0.0, -0.0, 0.4697, -0.9213), (-0.0, 0.0, -0.0, 1.0)))
ob_screen.location = (-2.139, 0.0, 3.612)
ob_screen.rotation_euler = (-0.0, 1.571, 0.0)
ob_screen.scale = (0.2941, 0.7788, 1.0)

# ---- collection membership
col_table_001.objects.link(ob_table)
col_oven_001.objects.link(ob_switch_l_001)
col_oven_001.objects.link(ob_switch_r_001)
col_oven_001.objects.link(ob_oven_001)
col_oven_001.objects.link(ob_glass_001)
col_oven_001.objects.link(ob_plane)
col_table.objects.link(ob_table_001)
col_oven.objects.link(ob_switch_l)
col_oven.objects.link(ob_switch_r)
col_oven.objects.link(ob_oven)
col_oven.objects.link(ob_glass)
col_oven.objects.link(ob_screen)
def _layer_coll(name, lc=None):
    lc = lc or bpy.context.view_layer.layer_collection
    for c in lc.children:
        if c.name == name: return c
        r = _layer_coll(name, c)
        if r: return r
_layer_coll('Table').exclude = True

# ---- scene / render settings (as saved in the file)
scene.frame_start = 1; scene.frame_end = 60; scene.frame_set(31)
scene.render.engine = 'BLENDER_EEVEE_NEXT'
scene.cycles.sampling_pattern = 'TABULATED_SOBOL'
scene.cycles.use_light_tree = False
scene.view_settings.view_transform = 'Filmic'
bpy.context.view_layer.update()

# ---- added for rendering (the .blend has no active camera and no usable light): camera, sun
cam_auto = bpy.data.cameras.new('AutoCamera')
cam_auto.lens = 50.0
cam_auto.sensor_width = 36.0
cam_auto.clip_end = 1000.0
ob_auto_camera = bpy.data.objects.new('AutoCamera', cam_auto)
scene.collection.objects.link(ob_auto_camera)
ob_auto_camera.location = (21.4062, -27.6384, 17.6217)
ob_auto_camera.rotation_euler = (1.09748, -7.21219e-08, 0.694738)
scene.camera = ob_auto_camera
light_auto_sun = bpy.data.lights.new('AutoSun', 'SUN')
light_auto_sun.energy = 3.0
light_auto_sun.angle = 0.0523599
ob_auto_sun = bpy.data.objects.new('AutoSun', light_auto_sun)
scene.collection.objects.link(ob_auto_sun)
ob_auto_sun.rotation_euler = (0.872665, 0.174533, 0.523599)
bpy.context.view_layer.update()
